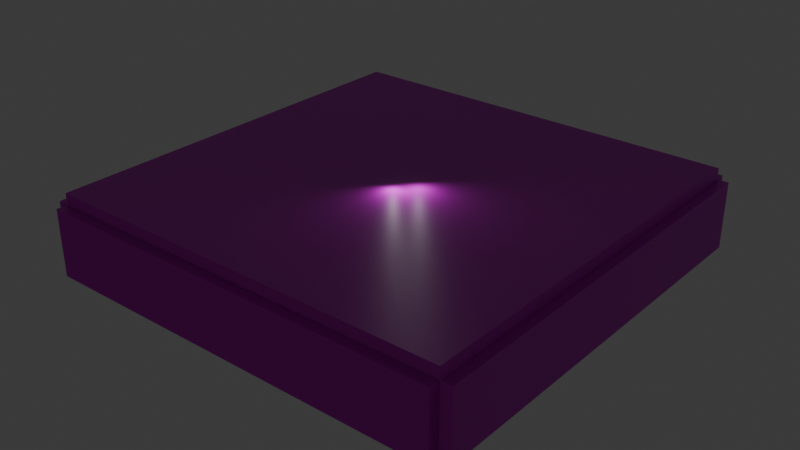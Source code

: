 # Source: nk_test.blend  (saved by Blender 4.0.36; exported with 4.5.12 LTS)
import bpy
from mathutils import Matrix  # noqa: F401  (used for matrix-valued properties, if any)

bpy.ops.wm.read_factory_settings(use_empty=True)
scene = bpy.context.scene
scene.name = 'Scene'

# ---- collections
col_collection = bpy.data.collections.new('Collection'); scene.collection.children.link(col_collection)

# ---- images (referenced by path relative to the original .blend; pixels are not part of the script)
import os
ASSET_DIR = os.environ.get("B2B_ASSET_DIR", "")  # directory of the original .blend (textures are referenced by path, not embedded)
HERE = os.path.dirname(os.path.abspath(__file__))  # packed textures are extracted next to this script under _unpacked/

def load_image(name, relpath, width, height, colorspace="sRGB"):
    """Load a texture the original file referenced (path relative to the .blend, or extracted next to this script)."""
    p = next((c for c in (os.path.join(HERE, relpath), os.path.join(ASSET_DIR, relpath)) if relpath and os.path.exists(c)), "")
    if p:
        img = bpy.data.images.load(p, check_existing=True)
        img.name = name
    else:  # same state as the original file: an image datablock whose file is absent (Cycles renders it pink)
        img = bpy.data.images.new(name, width, height)
        img.source = "FILE"
        img.filepath = "//" + (relpath or name)
    img.colorspace_settings.name = colorspace
    return img
img_normal_jpg = load_image('normal.jpg', 'normal.jpg', 1024, 1024, 'sRGB')
img_diffuse_jpg = load_image('diffuse.jpg', 'diffuse.jpg', 1024, 1024, 'sRGB')

# ---- materials (node trees are filled in below, after node groups)
mat_material_001 = bpy.data.materials.new('Material.001')
mat_material_001.use_transparent_shadow = False
mat_material = bpy.data.materials.new('Material')
mat_material.alpha_threshold = 0.0
mat_material.use_transparent_shadow = False
mat_material.roughness = 0.5
mat_material.line_color = (0.0, 0.0, 0.0, 1.0)

# ---- material node trees
mat_material_001.use_nodes = True; mat_material_001.node_tree.nodes.clear()
_N = mat_material_001.node_tree.nodes; _L = mat_material_001.node_tree.links
n0 = _N.new('ShaderNodeBsdfPrincipled'); n0.name = 'Principled BSDF'; n0.location = (10, 300)
n0.inputs[3].default_value = 1.45
n1 = _N.new('ShaderNodeOutputMaterial'); n1.name = 'Material Output'; n1.location = (300, 300)
n2 = _N.new('ShaderNodeTexImage'); n2.name = 'Image Texture.001'; n2.location = (-627, 215)
n2.image = img_normal_jpg
n3 = _N.new('ShaderNodeNormalMap'); n3.name = 'Normal Map'; n3.location = (-190, 180)
n4 = _N.new('ShaderNodeTexImage'); n4.name = 'Image Texture'; n4.location = (-281, 507)
n4.image = img_diffuse_jpg
_L.new(n0.outputs[0], n1.inputs[0])
_L.new(n3.outputs[0], n0.inputs[5])
_L.new(n2.outputs[0], n3.inputs[1])
_L.new(n4.outputs[0], n0.inputs[0])
n1.is_active_output = True
mat_material.use_nodes = True; mat_material.node_tree.nodes.clear()
_N = mat_material.node_tree.nodes; _L = mat_material.node_tree.links
n0 = _N.new('ShaderNodeOutputMaterial'); n0.name = 'Material Output'; n0.location = (300, 300)
n1 = _N.new('ShaderNodeBsdfPrincipled'); n1.name = 'Principled BSDF'; n1.location = (10, 300)
n1.inputs[0].default_value = (0.0293, 0.8011, 0.0, 1.0)
n1.inputs[3].default_value = 1.45
_L.new(n1.outputs[0], n0.inputs[0])
n0.is_active_output = True

# ---- world
world_world = bpy.data.worlds.new('World'); scene.world = world_world
world_world.use_nodes = True; world_world.node_tree.nodes.clear()
_N = world_world.node_tree.nodes; _L = world_world.node_tree.links
n0 = _N.new('ShaderNodeOutputWorld'); n0.name = 'World Output'; n0.location = (300, 300)
n1 = _N.new('ShaderNodeBackground'); n1.name = 'Background'; n1.location = (10, 300)
n1.inputs[0].default_value = (0.05088, 0.05088, 0.05088, 1.0)
_L.new(n1.outputs[0], n0.inputs[0])
n0.is_active_output = True
world_world.color = (0.05088, 0.05088, 0.05088)
world_world.use_sun_shadow = False
world_world.sun_shadow_jitter_overblur = 0.0

# ---- lights
light_point = bpy.data.lights.new('Point', 'POINT')
light_point.transmission_factor = 0.0
light_point.use_soft_falloff = False
light_point.energy = 94.6
light_point.shadow_maximum_resolution = 0.006
light_point.use_absolute_resolution = True
light_point_001 = bpy.data.lights.new('Point.001', 'POINT')
light_point_001.transmission_factor = 0.0
light_point_001.use_soft_falloff = False
light_point_001.energy = 94.6
light_point_001.shadow_maximum_resolution = 0.006
light_point_001.use_absolute_resolution = True

# ---- meshes
me_cube_001 = bpy.data.meshes.new('Cube.001')
me_cube_001.from_pydata([(-15.0, -14.0, -1.0), (-15.0, -14.0, 0.0), (-15.0, 23.0, -1.0), (-15.0, 23.0, 0.0), (22.0, -14.0, -1.0), (22.0, -14.0, 0.0), (22.0, 23.0, -1.0), (22.0, 23.0, 0.0)], [], [(0, 1, 3, 2), (2, 3, 7, 6), (6, 7, 5, 4), (4, 5, 1, 0), (2, 6, 4, 0), (7, 3, 1, 5)])
_uv = me_cube_001.uv_layers.new(name='UVMap')
_uv.uv.foreach_set('vector', [0.375, 0.0, 0.625, 0.0, 0.625, 0.25, 0.375, 0.25, 0.375, 0.25, 0.625, 0.25, 0.625, 0.5, 0.375, 0.5, 0.375, 0.5, 0.625, 0.5, 0.625, 0.75, 0.375, 0.75, 0.375, 0.75, 0.625, 0.75, 0.625, 1.0, 0.375, 1.0, 0.125, 0.5, 0.375, 0.5, 0.375, 0.75, 0.125, 0.75, 0.625, 0.5, 0.875, 0.5, 0.875, 0.75, 0.625, 0.75])
me_cube_001.materials.append(mat_material_001)
me_cube_001.update()
me_cube_002 = bpy.data.meshes.new('Cube.002')
me_cube_002.from_pydata([(-15.0, -14.0, 0.0), (-15.0, -14.0, 6.0), (-15.0, 23.0, 0.0), (-15.0, 23.0, 6.0), (-14.0, -14.0, 0.0), (-14.0, -14.0, 6.0), (-14.0, 23.0, 0.0), (-14.0, 23.0, 6.0)], [], [(0, 1, 3, 2), (2, 3, 7, 6), (6, 7, 5, 4), (4, 5, 1, 0), (2, 6, 4, 0), (7, 3, 1, 5)])
_uv = me_cube_002.uv_layers.new(name='UVMap')
_uv.uv.foreach_set('vector', [0.375, 0.0, 0.625, 0.0, 0.625, 0.25, 0.375, 0.25, 0.375, 0.25, 0.625, 0.25, 0.625, 0.5, 0.375, 0.5, 0.375, 0.5, 0.625, 0.5, 0.625, 0.75, 0.375, 0.75, 0.375, 0.75, 0.625, 0.75, 0.625, 1.0, 0.375, 1.0, 0.125, 0.5, 0.375, 0.5, 0.375, 0.75, 0.125, 0.75, 0.625, 0.5, 0.875, 0.5, 0.875, 0.75, 0.625, 0.75])
me_cube_002.materials.append(mat_material_001)
me_cube_002.update()
me_cube_003 = bpy.data.meshes.new('Cube.003')
me_cube_003.from_pydata([(10.0, -14.0, 0.0), (10.0, -14.0, 6.0), (10.0, 23.0, 0.0), (10.0, 23.0, 6.0), (11.0, -14.0, 0.0), (11.0, -14.0, 6.0), (11.0, 23.0, 0.0), (11.0, 23.0, 6.0)], [], [(0, 1, 3, 2), (2, 3, 7, 6), (6, 7, 5, 4), (4, 5, 1, 0), (2, 6, 4, 0), (7, 3, 1, 5)])
_uv = me_cube_003.uv_layers.new(name='UVMap')
_uv.uv.foreach_set('vector', [0.375, 0.0, 0.625, 0.0, 0.625, 0.25, 0.375, 0.25, 0.375, 0.25, 0.625, 0.25, 0.625, 0.5, 0.375, 0.5, 0.375, 0.5, 0.625, 0.5, 0.625, 0.75, 0.375, 0.75, 0.375, 0.75, 0.625, 0.75, 0.625, 1.0, 0.375, 1.0, 0.125, 0.5, 0.375, 0.5, 0.375, 0.75, 0.125, 0.75, 0.625, 0.5, 0.875, 0.5, 0.875, 0.75, 0.625, 0.75])
me_cube_003.materials.append(mat_material_001)
me_cube_003.update()
me_cube_004 = bpy.data.meshes.new('Cube.004')
me_cube_004.from_pydata([(-15.0, -14.0, 0.0), (-15.0, -14.0, 6.0), (-15.0, -13.0, 0.0), (-15.0, -13.0, 6.0), (22.0, -14.0, 0.0), (22.0, -14.0, 6.0), (22.0, -13.0, 0.0), (22.0, -13.0, 6.0)], [], [(0, 1, 3, 2), (2, 3, 7, 6), (6, 7, 5, 4), (4, 5, 1, 0), (2, 6, 4, 0), (7, 3, 1, 5)])
_uv = me_cube_004.uv_layers.new(name='UVMap')
_uv.uv.foreach_set('vector', [0.375, 0.0, 0.625, 0.0, 0.625, 0.25, 0.375, 0.25, 0.375, 0.25, 0.625, 0.25, 0.625, 0.5, 0.375, 0.5, 0.375, 0.5, 0.625, 0.5, 0.625, 0.75, 0.375, 0.75, 0.375, 0.75, 0.625, 0.75, 0.625, 1.0, 0.375, 1.0, 0.125, 0.5, 0.375, 0.5, 0.375, 0.75, 0.125, 0.75, 0.625, 0.5, 0.875, 0.5, 0.875, 0.75, 0.625, 0.75])
me_cube_004.materials.append(mat_material_001)
me_cube_004.update()
me_cube_005 = bpy.data.meshes.new('Cube.005')
me_cube_005.from_pydata([(-15.0, 11.0, 0.0), (-15.0, 11.0, 6.0), (-15.0, 12.0, 0.0), (-15.0, 12.0, 6.0), (22.0, 11.0, 0.0), (22.0, 11.0, 6.0), (22.0, 12.0, 0.0), (22.0, 12.0, 6.0)], [], [(0, 1, 3, 2), (2, 3, 7, 6), (6, 7, 5, 4), (4, 5, 1, 0), (2, 6, 4, 0), (7, 3, 1, 5)])
_uv = me_cube_005.uv_layers.new(name='UVMap')
_uv.uv.foreach_set('vector', [0.375, 0.0, 0.625, 0.0, 0.625, 0.25, 0.375, 0.25, 0.375, 0.25, 0.625, 0.25, 0.625, 0.5, 0.375, 0.5, 0.375, 0.5, 0.625, 0.5, 0.625, 0.75, 0.375, 0.75, 0.375, 0.75, 0.625, 0.75, 0.625, 1.0, 0.375, 1.0, 0.125, 0.5, 0.375, 0.5, 0.375, 0.75, 0.125, 0.75, 0.625, 0.5, 0.875, 0.5, 0.875, 0.75, 0.625, 0.75])
me_cube_005.materials.append(mat_material_001)
me_cube_005.update()
me_cube_006 = bpy.data.meshes.new('Cube.006')
me_cube_006.from_pydata([(-15.0, -14.0, -1.0), (-15.0, -14.0, 0.0), (-15.0, 23.0, -1.0), (-15.0, 23.0, 0.0), (22.0, -14.0, -1.0), (22.0, -14.0, 0.0), (22.0, 23.0, -1.0), (22.0, 23.0, 0.0)], [], [(0, 1, 3, 2), (2, 3, 7, 6), (6, 7, 5, 4), (4, 5, 1, 0), (2, 6, 4, 0), (7, 3, 1, 5)])
_uv = me_cube_006.uv_layers.new(name='UVMap')
_uv.uv.foreach_set('vector', [0.375, 0.0, 0.625, 0.0, 0.625, 0.25, 0.375, 0.25, 0.375, 0.25, 0.625, 0.25, 0.625, 0.5, 0.375, 0.5, 0.375, 0.5, 0.625, 0.5, 0.625, 0.75, 0.375, 0.75, 0.375, 0.75, 0.625, 0.75, 0.625, 1.0, 0.375, 1.0, 0.125, 0.5, 0.375, 0.5, 0.375, 0.75, 0.125, 0.75, 0.625, 0.5, 0.875, 0.5, 0.875, 0.75, 0.625, 0.75])
me_cube_006.materials.append(mat_material_001)
me_cube_006.update()
me_cube_007 = bpy.data.meshes.new('Cube.007')
me_cube_007.from_pydata([(-15.0, 4.0, -1.0), (-15.0, 4.0, 5.0), (-15.0, 5.0, -1.0), (-15.0, 5.0, 5.0), (-14.0, 4.0, -1.0), (-14.0, 4.0, 5.0), (-14.0, 5.0, -1.0), (-14.0, 5.0, 5.0)], [], [(0, 1, 3, 2), (2, 3, 7, 6), (6, 7, 5, 4), (4, 5, 1, 0), (2, 6, 4, 0), (7, 3, 1, 5)])
_uv = me_cube_007.uv_layers.new(name='UVMap')
_uv.uv.foreach_set('vector', [0.375, 0.0, 0.625, 0.0, 0.625, 0.25, 0.375, 0.25, 0.375, 0.25, 0.625, 0.25, 0.625, 0.5, 0.375, 0.5, 0.375, 0.5, 0.625, 0.5, 0.625, 0.75, 0.375, 0.75, 0.375, 0.75, 0.625, 0.75, 0.625, 1.0, 0.375, 1.0, 0.125, 0.5, 0.375, 0.5, 0.375, 0.75, 0.125, 0.75, 0.625, 0.5, 0.875, 0.5, 0.875, 0.75, 0.625, 0.75])
me_cube_007.materials.append(mat_material_001)
me_cube_007.update()
me_cube_011 = bpy.data.meshes.new('Cube.011')
me_cube_011.from_pydata([(-15.0, 4.0, 3.2), (-15.0, 4.0, 5.0), (-15.0, 5.0, 3.2), (-15.0, 5.0, 5.0), (-14.0, 4.0, 3.8), (-14.0, 4.0, 5.0), (-14.0, 5.0, 3.8), (-14.0, 5.0, 5.0)], [], [(0, 1, 3, 2), (2, 3, 7, 6), (6, 7, 5, 4), (4, 5, 1, 0), (2, 6, 4, 0), (7, 3, 1, 5)])
_uv = me_cube_011.uv_layers.new(name='UVMap')
_uv.uv.foreach_set('vector', [0.375, 0.0, 0.625, 0.0, 0.625, 0.25, 0.375, 0.25, 0.375, 0.25, 0.625, 0.25, 0.625, 0.5, 0.375, 0.5, 0.375, 0.5, 0.625, 0.5, 0.625, 0.75, 0.375, 0.75, 0.375, 0.75, 0.625, 0.75, 0.625, 1.0, 0.375, 1.0, 0.125, 0.5, 0.375, 0.5, 0.375, 0.75, 0.125, 0.75, 0.625, 0.5, 0.875, 0.5, 0.875, 0.75, 0.625, 0.75])
me_cube_011.materials.append(mat_material_001)
me_cube_011.update()
me_cube_012 = bpy.data.meshes.new('Cube.012')
me_cube_012.from_pydata([(-15.0, 4.0, 3.8), (-15.0, 4.0, 5.0), (-15.0, 5.0, 3.8), (-15.0, 5.0, 5.0), (-14.0, 4.0, 4.0), (-14.0, 4.0, 5.0), (-14.0, 5.0, 4.0), (-14.0, 5.0, 5.0)], [], [(0, 1, 3, 2), (2, 3, 7, 6), (6, 7, 5, 4), (4, 5, 1, 0), (2, 6, 4, 0), (7, 3, 1, 5)])
_uv = me_cube_012.uv_layers.new(name='UVMap')
_uv.uv.foreach_set('vector', [0.375, 0.0, 0.625, 0.0, 0.625, 0.25, 0.375, 0.25, 0.375, 0.25, 0.625, 0.25, 0.625, 0.5, 0.375, 0.5, 0.375, 0.5, 0.625, 0.5, 0.625, 0.75, 0.375, 0.75, 0.375, 0.75, 0.625, 0.75, 0.625, 1.0, 0.375, 1.0, 0.125, 0.5, 0.375, 0.5, 0.375, 0.75, 0.125, 0.75, 0.625, 0.5, 0.875, 0.5, 0.875, 0.75, 0.625, 0.75])
me_cube_012.materials.append(mat_material_001)
me_cube_012.update()
me_cube_013 = bpy.data.meshes.new('Cube.013')
me_cube_013.from_pydata([(-15.0, 4.0, 4.0), (-15.0, 4.0, 5.0), (-15.0, 5.0, 4.0), (-15.0, 5.0, 5.0), (-14.0, 4.0, 4.1), (-14.0, 4.0, 5.0), (-14.0, 5.0, 4.1), (-14.0, 5.0, 5.0)], [], [(0, 1, 3, 2), (2, 3, 7, 6), (6, 7, 5, 4), (4, 5, 1, 0), (2, 6, 4, 0), (7, 3, 1, 5)])
_uv = me_cube_013.uv_layers.new(name='UVMap')
_uv.uv.foreach_set('vector', [0.375, 0.0, 0.625, 0.0, 0.625, 0.25, 0.375, 0.25, 0.375, 0.25, 0.625, 0.25, 0.625, 0.5, 0.375, 0.5, 0.375, 0.5, 0.625, 0.5, 0.625, 0.75, 0.375, 0.75, 0.375, 0.75, 0.625, 0.75, 0.625, 1.0, 0.375, 1.0, 0.125, 0.5, 0.375, 0.5, 0.375, 0.75, 0.125, 0.75, 0.625, 0.5, 0.875, 0.5, 0.875, 0.75, 0.625, 0.75])
me_cube_013.materials.append(mat_material_001)
me_cube_013.update()
me_cube_014 = bpy.data.meshes.new('Cube.014')
me_cube_014.from_pydata([(-15.0, 4.0, 4.1), (-15.0, 4.0, 5.0), (-15.0, 5.0, 4.1), (-15.0, 5.0, 5.0), (-14.0, 4.0, 4.0), (-14.0, 4.0, 5.0), (-14.0, 5.0, 4.0), (-14.0, 5.0, 5.0)], [], [(0, 1, 3, 2), (2, 3, 7, 6), (6, 7, 5, 4), (4, 5, 1, 0), (2, 6, 4, 0), (7, 3, 1, 5)])
_uv = me_cube_014.uv_layers.new(name='UVMap')
_uv.uv.foreach_set('vector', [0.375, 0.0, 0.625, 0.0, 0.625, 0.25, 0.375, 0.25, 0.375, 0.25, 0.625, 0.25, 0.625, 0.5, 0.375, 0.5, 0.375, 0.5, 0.625, 0.5, 0.625, 0.75, 0.375, 0.75, 0.375, 0.75, 0.625, 0.75, 0.625, 1.0, 0.375, 1.0, 0.125, 0.5, 0.375, 0.5, 0.375, 0.75, 0.125, 0.75, 0.625, 0.5, 0.875, 0.5, 0.875, 0.75, 0.625, 0.75])
me_cube_014.materials.append(mat_material_001)
me_cube_014.update()
me_cube_015 = bpy.data.meshes.new('Cube.015')
me_cube_015.from_pydata([(-15.0, 4.0, 4.0), (-15.0, 4.0, 5.0), (-15.0, 5.0, 4.0), (-15.0, 5.0, 5.0), (-14.0, 4.0, 3.8), (-14.0, 4.0, 5.0), (-14.0, 5.0, 3.8), (-14.0, 5.0, 5.0)], [], [(0, 1, 3, 2), (2, 3, 7, 6), (6, 7, 5, 4), (4, 5, 1, 0), (2, 6, 4, 0), (7, 3, 1, 5)])
_uv = me_cube_015.uv_layers.new(name='UVMap')
_uv.uv.foreach_set('vector', [0.375, 0.0, 0.625, 0.0, 0.625, 0.25, 0.375, 0.25, 0.375, 0.25, 0.625, 0.25, 0.625, 0.5, 0.375, 0.5, 0.375, 0.5, 0.625, 0.5, 0.625, 0.75, 0.375, 0.75, 0.375, 0.75, 0.625, 0.75, 0.625, 1.0, 0.375, 1.0, 0.125, 0.5, 0.375, 0.5, 0.375, 0.75, 0.125, 0.75, 0.625, 0.5, 0.875, 0.5, 0.875, 0.75, 0.625, 0.75])
me_cube_015.materials.append(mat_material_001)
me_cube_015.update()
me_cube_016 = bpy.data.meshes.new('Cube.016')
me_cube_016.from_pydata([(-15.0, 4.0, 3.8), (-15.0, 4.0, 5.0), (-15.0, 5.0, 3.8), (-15.0, 5.0, 5.0), (-14.0, 4.0, 3.2), (-14.0, 4.0, 5.0), (-14.0, 5.0, 3.2), (-14.0, 5.0, 5.0)], [], [(0, 1, 3, 2), (2, 3, 7, 6), (6, 7, 5, 4), (4, 5, 1, 0), (2, 6, 4, 0), (7, 3, 1, 5)])
_uv = me_cube_016.uv_layers.new(name='UVMap')
_uv.uv.foreach_set('vector', [0.375, 0.0, 0.625, 0.0, 0.625, 0.25, 0.375, 0.25, 0.375, 0.25, 0.625, 0.25, 0.625, 0.5, 0.375, 0.5, 0.375, 0.5, 0.625, 0.5, 0.625, 0.75, 0.375, 0.75, 0.375, 0.75, 0.625, 0.75, 0.625, 1.0, 0.375, 1.0, 0.125, 0.5, 0.375, 0.5, 0.375, 0.75, 0.125, 0.75, 0.625, 0.5, 0.875, 0.5, 0.875, 0.75, 0.625, 0.75])
me_cube_016.materials.append(mat_material_001)
me_cube_016.update()
me_cube_017 = bpy.data.meshes.new('Cube.017')
me_cube_017.from_pydata([(-14.0, 4.0, -1.0), (-14.0, 4.0, 5.0), (-14.0, 5.0, -1.0), (-14.0, 5.0, 5.0), (-13.0, 4.0, -1.0), (-13.0, 4.0, 5.0), (-13.0, 5.0, -1.0), (-13.0, 5.0, 5.0)], [], [(0, 1, 3, 2), (2, 3, 7, 6), (6, 7, 5, 4), (4, 5, 1, 0), (2, 6, 4, 0), (7, 3, 1, 5)])
_uv = me_cube_017.uv_layers.new(name='UVMap')
_uv.uv.foreach_set('vector', [0.375, 0.0, 0.625, 0.0, 0.625, 0.25, 0.375, 0.25, 0.375, 0.25, 0.625, 0.25, 0.625, 0.5, 0.375, 0.5, 0.375, 0.5, 0.625, 0.5, 0.625, 0.75, 0.375, 0.75, 0.375, 0.75, 0.625, 0.75, 0.625, 1.0, 0.375, 1.0, 0.125, 0.5, 0.375, 0.5, 0.375, 0.75, 0.125, 0.75, 0.625, 0.5, 0.875, 0.5, 0.875, 0.75, 0.625, 0.75])
me_cube_017.materials.append(mat_material_001)
me_cube_017.update()
me_cube_089 = bpy.data.meshes.new('Cube.089')
me_cube_089.from_pydata([(-15.0, 4.0, 2.0), (-15.0, 4.0, 5.0), (-15.0, 5.0, 2.0), (-15.0, 5.0, 5.0), (-14.0, 4.0, 3.2), (-14.0, 4.0, 5.0), (-14.0, 5.0, 3.2), (-14.0, 5.0, 5.0)], [], [(0, 1, 3, 2), (2, 3, 7, 6), (6, 7, 5, 4), (4, 5, 1, 0), (2, 6, 4, 0), (7, 3, 1, 5)])
_uv = me_cube_089.uv_layers.new(name='UVMap')
_uv.uv.foreach_set('vector', [0.375, 0.0, 0.625, 0.0, 0.625, 0.25, 0.375, 0.25, 0.375, 0.25, 0.625, 0.25, 0.625, 0.5, 0.375, 0.5, 0.375, 0.5, 0.625, 0.5, 0.625, 0.75, 0.375, 0.75, 0.375, 0.75, 0.625, 0.75, 0.625, 1.0, 0.375, 1.0, 0.125, 0.5, 0.375, 0.5, 0.375, 0.75, 0.125, 0.75, 0.625, 0.5, 0.875, 0.5, 0.875, 0.75, 0.625, 0.75])
me_cube_089.materials.append(mat_material_001)
me_cube_089.update()
me_cube_090 = bpy.data.meshes.new('Cube.090')
me_cube_090.from_pydata([(-14.0, 4.0, 3.2), (-14.0, 4.0, 5.0), (-14.0, 5.0, 3.2), (-14.0, 5.0, 5.0), (-13.0, 4.0, 2.0), (-13.0, 4.0, 5.0), (-13.0, 5.0, 2.0), (-13.0, 5.0, 5.0)], [], [(0, 1, 3, 2), (2, 3, 7, 6), (6, 7, 5, 4), (4, 5, 1, 0), (2, 6, 4, 0), (7, 3, 1, 5)])
_uv = me_cube_090.uv_layers.new(name='UVMap')
_uv.uv.foreach_set('vector', [0.375, 0.0, 0.625, 0.0, 0.625, 0.25, 0.375, 0.25, 0.375, 0.25, 0.625, 0.25, 0.625, 0.5, 0.375, 0.5, 0.375, 0.5, 0.625, 0.5, 0.625, 0.75, 0.375, 0.75, 0.375, 0.75, 0.625, 0.75, 0.625, 1.0, 0.375, 1.0, 0.125, 0.5, 0.375, 0.5, 0.375, 0.75, 0.125, 0.75, 0.625, 0.5, 0.875, 0.5, 0.875, 0.75, 0.625, 0.75])
me_cube_090.materials.append(mat_material_001)
me_cube_090.update()
me_cube_091 = bpy.data.meshes.new('Cube.091')
me_cube_091.from_pydata([(-15.0, 4.0, 3.2), (-15.0, 4.0, 5.0), (-15.0, 5.0, 3.2), (-15.0, 5.0, 5.0), (-14.0, 4.0, 3.8), (-14.0, 4.0, 5.0), (-14.0, 5.0, 3.8), (-14.0, 5.0, 5.0)], [], [(0, 1, 3, 2), (2, 3, 7, 6), (6, 7, 5, 4), (4, 5, 1, 0), (2, 6, 4, 0), (7, 3, 1, 5)])
_uv = me_cube_091.uv_layers.new(name='UVMap')
_uv.uv.foreach_set('vector', [0.375, 0.0, 0.625, 0.0, 0.625, 0.25, 0.375, 0.25, 0.375, 0.25, 0.625, 0.25, 0.625, 0.5, 0.375, 0.5, 0.375, 0.5, 0.625, 0.5, 0.625, 0.75, 0.375, 0.75, 0.375, 0.75, 0.625, 0.75, 0.625, 1.0, 0.375, 1.0, 0.125, 0.5, 0.375, 0.5, 0.375, 0.75, 0.125, 0.75, 0.625, 0.5, 0.875, 0.5, 0.875, 0.75, 0.625, 0.75])
me_cube_091.materials.append(mat_material_001)
me_cube_091.update()
me_cube_092 = bpy.data.meshes.new('Cube.092')
me_cube_092.from_pydata([(-15.0, 4.0, 3.8), (-15.0, 4.0, 5.0), (-15.0, 5.0, 3.8), (-15.0, 5.0, 5.0), (-14.0, 4.0, 4.0), (-14.0, 4.0, 5.0), (-14.0, 5.0, 4.0), (-14.0, 5.0, 5.0)], [], [(0, 1, 3, 2), (2, 3, 7, 6), (6, 7, 5, 4), (4, 5, 1, 0), (2, 6, 4, 0), (7, 3, 1, 5)])
_uv = me_cube_092.uv_layers.new(name='UVMap')
_uv.uv.foreach_set('vector', [0.375, 0.0, 0.625, 0.0, 0.625, 0.25, 0.375, 0.25, 0.375, 0.25, 0.625, 0.25, 0.625, 0.5, 0.375, 0.5, 0.375, 0.5, 0.625, 0.5, 0.625, 0.75, 0.375, 0.75, 0.375, 0.75, 0.625, 0.75, 0.625, 1.0, 0.375, 1.0, 0.125, 0.5, 0.375, 0.5, 0.375, 0.75, 0.125, 0.75, 0.625, 0.5, 0.875, 0.5, 0.875, 0.75, 0.625, 0.75])
me_cube_092.materials.append(mat_material_001)
me_cube_092.update()
me_cube_093 = bpy.data.meshes.new('Cube.093')
me_cube_093.from_pydata([(-15.0, 4.0, 4.0), (-15.0, 4.0, 5.0), (-15.0, 5.0, 4.0), (-15.0, 5.0, 5.0), (-14.0, 4.0, 4.1), (-14.0, 4.0, 5.0), (-14.0, 5.0, 4.1), (-14.0, 5.0, 5.0)], [], [(0, 1, 3, 2), (2, 3, 7, 6), (6, 7, 5, 4), (4, 5, 1, 0), (2, 6, 4, 0), (7, 3, 1, 5)])
_uv = me_cube_093.uv_layers.new(name='UVMap')
_uv.uv.foreach_set('vector', [0.375, 0.0, 0.625, 0.0, 0.625, 0.25, 0.375, 0.25, 0.375, 0.25, 0.625, 0.25, 0.625, 0.5, 0.375, 0.5, 0.375, 0.5, 0.625, 0.5, 0.625, 0.75, 0.375, 0.75, 0.375, 0.75, 0.625, 0.75, 0.625, 1.0, 0.375, 1.0, 0.125, 0.5, 0.375, 0.5, 0.375, 0.75, 0.125, 0.75, 0.625, 0.5, 0.875, 0.5, 0.875, 0.75, 0.625, 0.75])
me_cube_093.materials.append(mat_material_001)
me_cube_093.update()
me_cube_094 = bpy.data.meshes.new('Cube.094')
me_cube_094.from_pydata([(-15.0, 4.0, 4.1), (-15.0, 4.0, 5.0), (-15.0, 5.0, 4.1), (-15.0, 5.0, 5.0), (-14.0, 4.0, 4.0), (-14.0, 4.0, 5.0), (-14.0, 5.0, 4.0), (-14.0, 5.0, 5.0)], [], [(0, 1, 3, 2), (2, 3, 7, 6), (6, 7, 5, 4), (4, 5, 1, 0), (2, 6, 4, 0), (7, 3, 1, 5)])
_uv = me_cube_094.uv_layers.new(name='UVMap')
_uv.uv.foreach_set('vector', [0.375, 0.0, 0.625, 0.0, 0.625, 0.25, 0.375, 0.25, 0.375, 0.25, 0.625, 0.25, 0.625, 0.5, 0.375, 0.5, 0.375, 0.5, 0.625, 0.5, 0.625, 0.75, 0.375, 0.75, 0.375, 0.75, 0.625, 0.75, 0.625, 1.0, 0.375, 1.0, 0.125, 0.5, 0.375, 0.5, 0.375, 0.75, 0.125, 0.75, 0.625, 0.5, 0.875, 0.5, 0.875, 0.75, 0.625, 0.75])
me_cube_094.materials.append(mat_material_001)
me_cube_094.update()
me_cube_095 = bpy.data.meshes.new('Cube.095')
me_cube_095.from_pydata([(-15.0, 4.0, 4.0), (-15.0, 4.0, 5.0), (-15.0, 5.0, 4.0), (-15.0, 5.0, 5.0), (-14.0, 4.0, 3.8), (-14.0, 4.0, 5.0), (-14.0, 5.0, 3.8), (-14.0, 5.0, 5.0)], [], [(0, 1, 3, 2), (2, 3, 7, 6), (6, 7, 5, 4), (4, 5, 1, 0), (2, 6, 4, 0), (7, 3, 1, 5)])
_uv = me_cube_095.uv_layers.new(name='UVMap')
_uv.uv.foreach_set('vector', [0.375, 0.0, 0.625, 0.0, 0.625, 0.25, 0.375, 0.25, 0.375, 0.25, 0.625, 0.25, 0.625, 0.5, 0.375, 0.5, 0.375, 0.5, 0.625, 0.5, 0.625, 0.75, 0.375, 0.75, 0.375, 0.75, 0.625, 0.75, 0.625, 1.0, 0.375, 1.0, 0.125, 0.5, 0.375, 0.5, 0.375, 0.75, 0.125, 0.75, 0.625, 0.5, 0.875, 0.5, 0.875, 0.75, 0.625, 0.75])
me_cube_095.materials.append(mat_material_001)
me_cube_095.update()
me_cube_096 = bpy.data.meshes.new('Cube.096')
me_cube_096.from_pydata([(-15.0, 4.0, 3.8), (-15.0, 4.0, 5.0), (-15.0, 5.0, 3.8), (-15.0, 5.0, 5.0), (-14.0, 4.0, 3.2), (-14.0, 4.0, 5.0), (-14.0, 5.0, 3.2), (-14.0, 5.0, 5.0)], [], [(0, 1, 3, 2), (2, 3, 7, 6), (6, 7, 5, 4), (4, 5, 1, 0), (2, 6, 4, 0), (7, 3, 1, 5)])
_uv = me_cube_096.uv_layers.new(name='UVMap')
_uv.uv.foreach_set('vector', [0.375, 0.0, 0.625, 0.0, 0.625, 0.25, 0.375, 0.25, 0.375, 0.25, 0.625, 0.25, 0.625, 0.5, 0.375, 0.5, 0.375, 0.5, 0.625, 0.5, 0.625, 0.75, 0.375, 0.75, 0.375, 0.75, 0.625, 0.75, 0.625, 1.0, 0.375, 1.0, 0.125, 0.5, 0.375, 0.5, 0.375, 0.75, 0.125, 0.75, 0.625, 0.5, 0.875, 0.5, 0.875, 0.75, 0.625, 0.75])
me_cube_096.materials.append(mat_material_001)
me_cube_096.update()
me_cube_097 = bpy.data.meshes.new('Cube.097')
me_cube_097.from_pydata([(-14.0, 4.0, -1.0), (-14.0, 4.0, 5.0), (-14.0, 5.0, -1.0), (-14.0, 5.0, 5.0), (-13.0, 4.0, -1.0), (-13.0, 4.0, 5.0), (-13.0, 5.0, -1.0), (-13.0, 5.0, 5.0)], [], [(0, 1, 3, 2), (2, 3, 7, 6), (6, 7, 5, 4), (4, 5, 1, 0), (2, 6, 4, 0), (7, 3, 1, 5)])
_uv = me_cube_097.uv_layers.new(name='UVMap')
_uv.uv.foreach_set('vector', [0.375, 0.0, 0.625, 0.0, 0.625, 0.25, 0.375, 0.25, 0.375, 0.25, 0.625, 0.25, 0.625, 0.5, 0.375, 0.5, 0.375, 0.5, 0.625, 0.5, 0.625, 0.75, 0.375, 0.75, 0.375, 0.75, 0.625, 0.75, 0.625, 1.0, 0.375, 1.0, 0.125, 0.5, 0.375, 0.5, 0.375, 0.75, 0.125, 0.75, 0.625, 0.5, 0.875, 0.5, 0.875, 0.75, 0.625, 0.75])
me_cube_097.materials.append(mat_material_001)
me_cube_097.update()
me_cube_098 = bpy.data.meshes.new('Cube.098')
me_cube_098.from_pydata([(-15.0, 4.0, 2.0), (-15.0, 4.0, 5.0), (-15.0, 5.0, 2.0), (-15.0, 5.0, 5.0), (-14.0, 4.0, 3.2), (-14.0, 4.0, 5.0), (-14.0, 5.0, 3.2), (-14.0, 5.0, 5.0)], [], [(0, 1, 3, 2), (2, 3, 7, 6), (6, 7, 5, 4), (4, 5, 1, 0), (2, 6, 4, 0), (7, 3, 1, 5)])
_uv = me_cube_098.uv_layers.new(name='UVMap')
_uv.uv.foreach_set('vector', [0.375, 0.0, 0.625, 0.0, 0.625, 0.25, 0.375, 0.25, 0.375, 0.25, 0.625, 0.25, 0.625, 0.5, 0.375, 0.5, 0.375, 0.5, 0.625, 0.5, 0.625, 0.75, 0.375, 0.75, 0.375, 0.75, 0.625, 0.75, 0.625, 1.0, 0.375, 1.0, 0.125, 0.5, 0.375, 0.5, 0.375, 0.75, 0.125, 0.75, 0.625, 0.5, 0.875, 0.5, 0.875, 0.75, 0.625, 0.75])
me_cube_098.materials.append(mat_material_001)
me_cube_098.update()
me_cube_099 = bpy.data.meshes.new('Cube.099')
me_cube_099.from_pydata([(-14.0, 4.0, 3.2), (-14.0, 4.0, 5.0), (-14.0, 5.0, 3.2), (-14.0, 5.0, 5.0), (-13.0, 4.0, 2.0), (-13.0, 4.0, 5.0), (-13.0, 5.0, 2.0), (-13.0, 5.0, 5.0)], [], [(0, 1, 3, 2), (2, 3, 7, 6), (6, 7, 5, 4), (4, 5, 1, 0), (2, 6, 4, 0), (7, 3, 1, 5)])
_uv = me_cube_099.uv_layers.new(name='UVMap')
_uv.uv.foreach_set('vector', [0.375, 0.0, 0.625, 0.0, 0.625, 0.25, 0.375, 0.25, 0.375, 0.25, 0.625, 0.25, 0.625, 0.5, 0.375, 0.5, 0.375, 0.5, 0.625, 0.5, 0.625, 0.75, 0.375, 0.75, 0.375, 0.75, 0.625, 0.75, 0.625, 1.0, 0.375, 1.0, 0.125, 0.5, 0.375, 0.5, 0.375, 0.75, 0.125, 0.75, 0.625, 0.5, 0.875, 0.5, 0.875, 0.75, 0.625, 0.75])
me_cube_099.materials.append(mat_material_001)
me_cube_099.update()
me_cube_100 = bpy.data.meshes.new('Cube.100')
me_cube_100.from_pydata([(-15.0, 4.0, 3.2), (-15.0, 4.0, 5.0), (-15.0, 5.0, 3.2), (-15.0, 5.0, 5.0), (-14.0, 4.0, 3.8), (-14.0, 4.0, 5.0), (-14.0, 5.0, 3.8), (-14.0, 5.0, 5.0)], [], [(0, 1, 3, 2), (2, 3, 7, 6), (6, 7, 5, 4), (4, 5, 1, 0), (2, 6, 4, 0), (7, 3, 1, 5)])
_uv = me_cube_100.uv_layers.new(name='UVMap')
_uv.uv.foreach_set('vector', [0.375, 0.0, 0.625, 0.0, 0.625, 0.25, 0.375, 0.25, 0.375, 0.25, 0.625, 0.25, 0.625, 0.5, 0.375, 0.5, 0.375, 0.5, 0.625, 0.5, 0.625, 0.75, 0.375, 0.75, 0.375, 0.75, 0.625, 0.75, 0.625, 1.0, 0.375, 1.0, 0.125, 0.5, 0.375, 0.5, 0.375, 0.75, 0.125, 0.75, 0.625, 0.5, 0.875, 0.5, 0.875, 0.75, 0.625, 0.75])
me_cube_100.materials.append(mat_material_001)
me_cube_100.update()
me_cube_101 = bpy.data.meshes.new('Cube.101')
me_cube_101.from_pydata([(-15.0, 4.0, 3.8), (-15.0, 4.0, 5.0), (-15.0, 5.0, 3.8), (-15.0, 5.0, 5.0), (-14.0, 4.0, 4.0), (-14.0, 4.0, 5.0), (-14.0, 5.0, 4.0), (-14.0, 5.0, 5.0)], [], [(0, 1, 3, 2), (2, 3, 7, 6), (6, 7, 5, 4), (4, 5, 1, 0), (2, 6, 4, 0), (7, 3, 1, 5)])
_uv = me_cube_101.uv_layers.new(name='UVMap')
_uv.uv.foreach_set('vector', [0.375, 0.0, 0.625, 0.0, 0.625, 0.25, 0.375, 0.25, 0.375, 0.25, 0.625, 0.25, 0.625, 0.5, 0.375, 0.5, 0.375, 0.5, 0.625, 0.5, 0.625, 0.75, 0.375, 0.75, 0.375, 0.75, 0.625, 0.75, 0.625, 1.0, 0.375, 1.0, 0.125, 0.5, 0.375, 0.5, 0.375, 0.75, 0.125, 0.75, 0.625, 0.5, 0.875, 0.5, 0.875, 0.75, 0.625, 0.75])
me_cube_101.materials.append(mat_material_001)
me_cube_101.update()
me_cube_102 = bpy.data.meshes.new('Cube.102')
me_cube_102.from_pydata([(-15.0, 4.0, 4.0), (-15.0, 4.0, 5.0), (-15.0, 5.0, 4.0), (-15.0, 5.0, 5.0), (-14.0, 4.0, 4.1), (-14.0, 4.0, 5.0), (-14.0, 5.0, 4.1), (-14.0, 5.0, 5.0)], [], [(0, 1, 3, 2), (2, 3, 7, 6), (6, 7, 5, 4), (4, 5, 1, 0), (2, 6, 4, 0), (7, 3, 1, 5)])
_uv = me_cube_102.uv_layers.new(name='UVMap')
_uv.uv.foreach_set('vector', [0.375, 0.0, 0.625, 0.0, 0.625, 0.25, 0.375, 0.25, 0.375, 0.25, 0.625, 0.25, 0.625, 0.5, 0.375, 0.5, 0.375, 0.5, 0.625, 0.5, 0.625, 0.75, 0.375, 0.75, 0.375, 0.75, 0.625, 0.75, 0.625, 1.0, 0.375, 1.0, 0.125, 0.5, 0.375, 0.5, 0.375, 0.75, 0.125, 0.75, 0.625, 0.5, 0.875, 0.5, 0.875, 0.75, 0.625, 0.75])
me_cube_102.materials.append(mat_material_001)
me_cube_102.update()
me_cube_103 = bpy.data.meshes.new('Cube.103')
me_cube_103.from_pydata([(-15.0, 4.0, 4.1), (-15.0, 4.0, 5.0), (-15.0, 5.0, 4.1), (-15.0, 5.0, 5.0), (-14.0, 4.0, 4.0), (-14.0, 4.0, 5.0), (-14.0, 5.0, 4.0), (-14.0, 5.0, 5.0)], [], [(0, 1, 3, 2), (2, 3, 7, 6), (6, 7, 5, 4), (4, 5, 1, 0), (2, 6, 4, 0), (7, 3, 1, 5)])
_uv = me_cube_103.uv_layers.new(name='UVMap')
_uv.uv.foreach_set('vector', [0.375, 0.0, 0.625, 0.0, 0.625, 0.25, 0.375, 0.25, 0.375, 0.25, 0.625, 0.25, 0.625, 0.5, 0.375, 0.5, 0.375, 0.5, 0.625, 0.5, 0.625, 0.75, 0.375, 0.75, 0.375, 0.75, 0.625, 0.75, 0.625, 1.0, 0.375, 1.0, 0.125, 0.5, 0.375, 0.5, 0.375, 0.75, 0.125, 0.75, 0.625, 0.5, 0.875, 0.5, 0.875, 0.75, 0.625, 0.75])
me_cube_103.materials.append(mat_material_001)
me_cube_103.update()
me_cube_104 = bpy.data.meshes.new('Cube.104')
me_cube_104.from_pydata([(-15.0, 4.0, 4.0), (-15.0, 4.0, 5.0), (-15.0, 5.0, 4.0), (-15.0, 5.0, 5.0), (-14.0, 4.0, 3.8), (-14.0, 4.0, 5.0), (-14.0, 5.0, 3.8), (-14.0, 5.0, 5.0)], [], [(0, 1, 3, 2), (2, 3, 7, 6), (6, 7, 5, 4), (4, 5, 1, 0), (2, 6, 4, 0), (7, 3, 1, 5)])
_uv = me_cube_104.uv_layers.new(name='UVMap')
_uv.uv.foreach_set('vector', [0.375, 0.0, 0.625, 0.0, 0.625, 0.25, 0.375, 0.25, 0.375, 0.25, 0.625, 0.25, 0.625, 0.5, 0.375, 0.5, 0.375, 0.5, 0.625, 0.5, 0.625, 0.75, 0.375, 0.75, 0.375, 0.75, 0.625, 0.75, 0.625, 1.0, 0.375, 1.0, 0.125, 0.5, 0.375, 0.5, 0.375, 0.75, 0.125, 0.75, 0.625, 0.5, 0.875, 0.5, 0.875, 0.75, 0.625, 0.75])
me_cube_104.materials.append(mat_material_001)
me_cube_104.update()
me_cube_105 = bpy.data.meshes.new('Cube.105')
me_cube_105.from_pydata([(-15.0, 4.0, 3.8), (-15.0, 4.0, 5.0), (-15.0, 5.0, 3.8), (-15.0, 5.0, 5.0), (-14.0, 4.0, 3.2), (-14.0, 4.0, 5.0), (-14.0, 5.0, 3.2), (-14.0, 5.0, 5.0)], [], [(0, 1, 3, 2), (2, 3, 7, 6), (6, 7, 5, 4), (4, 5, 1, 0), (2, 6, 4, 0), (7, 3, 1, 5)])
_uv = me_cube_105.uv_layers.new(name='UVMap')
_uv.uv.foreach_set('vector', [0.375, 0.0, 0.625, 0.0, 0.625, 0.25, 0.375, 0.25, 0.375, 0.25, 0.625, 0.25, 0.625, 0.5, 0.375, 0.5, 0.375, 0.5, 0.625, 0.5, 0.625, 0.75, 0.375, 0.75, 0.375, 0.75, 0.625, 0.75, 0.625, 1.0, 0.375, 1.0, 0.125, 0.5, 0.375, 0.5, 0.375, 0.75, 0.125, 0.75, 0.625, 0.5, 0.875, 0.5, 0.875, 0.75, 0.625, 0.75])
me_cube_105.materials.append(mat_material_001)
me_cube_105.update()
me_cube_106 = bpy.data.meshes.new('Cube.106')
me_cube_106.from_pydata([(-14.0, 4.0, -1.0), (-14.0, 4.0, 5.0), (-14.0, 5.0, -1.0), (-14.0, 5.0, 5.0), (-13.0, 4.0, -1.0), (-13.0, 4.0, 5.0), (-13.0, 5.0, -1.0), (-13.0, 5.0, 5.0)], [], [(0, 1, 3, 2), (2, 3, 7, 6), (6, 7, 5, 4), (4, 5, 1, 0), (2, 6, 4, 0), (7, 3, 1, 5)])
_uv = me_cube_106.uv_layers.new(name='UVMap')
_uv.uv.foreach_set('vector', [0.375, 0.0, 0.625, 0.0, 0.625, 0.25, 0.375, 0.25, 0.375, 0.25, 0.625, 0.25, 0.625, 0.5, 0.375, 0.5, 0.375, 0.5, 0.625, 0.5, 0.625, 0.75, 0.375, 0.75, 0.375, 0.75, 0.625, 0.75, 0.625, 1.0, 0.375, 1.0, 0.125, 0.5, 0.375, 0.5, 0.375, 0.75, 0.125, 0.75, 0.625, 0.5, 0.875, 0.5, 0.875, 0.75, 0.625, 0.75])
me_cube_106.materials.append(mat_material_001)
me_cube_106.update()
me_cube_107 = bpy.data.meshes.new('Cube.107')
me_cube_107.from_pydata([(-15.0, 4.0, 2.0), (-15.0, 4.0, 5.0), (-15.0, 5.0, 2.0), (-15.0, 5.0, 5.0), (-14.0, 4.0, 3.2), (-14.0, 4.0, 5.0), (-14.0, 5.0, 3.2), (-14.0, 5.0, 5.0)], [], [(0, 1, 3, 2), (2, 3, 7, 6), (6, 7, 5, 4), (4, 5, 1, 0), (2, 6, 4, 0), (7, 3, 1, 5)])
_uv = me_cube_107.uv_layers.new(name='UVMap')
_uv.uv.foreach_set('vector', [0.375, 0.0, 0.625, 0.0, 0.625, 0.25, 0.375, 0.25, 0.375, 0.25, 0.625, 0.25, 0.625, 0.5, 0.375, 0.5, 0.375, 0.5, 0.625, 0.5, 0.625, 0.75, 0.375, 0.75, 0.375, 0.75, 0.625, 0.75, 0.625, 1.0, 0.375, 1.0, 0.125, 0.5, 0.375, 0.5, 0.375, 0.75, 0.125, 0.75, 0.625, 0.5, 0.875, 0.5, 0.875, 0.75, 0.625, 0.75])
me_cube_107.materials.append(mat_material_001)
me_cube_107.update()
me_cube_108 = bpy.data.meshes.new('Cube.108')
me_cube_108.from_pydata([(-14.0, 4.0, 3.2), (-14.0, 4.0, 5.0), (-14.0, 5.0, 3.2), (-14.0, 5.0, 5.0), (-13.0, 4.0, 2.0), (-13.0, 4.0, 5.0), (-13.0, 5.0, 2.0), (-13.0, 5.0, 5.0)], [], [(0, 1, 3, 2), (2, 3, 7, 6), (6, 7, 5, 4), (4, 5, 1, 0), (2, 6, 4, 0), (7, 3, 1, 5)])
_uv = me_cube_108.uv_layers.new(name='UVMap')
_uv.uv.foreach_set('vector', [0.375, 0.0, 0.625, 0.0, 0.625, 0.25, 0.375, 0.25, 0.375, 0.25, 0.625, 0.25, 0.625, 0.5, 0.375, 0.5, 0.375, 0.5, 0.625, 0.5, 0.625, 0.75, 0.375, 0.75, 0.375, 0.75, 0.625, 0.75, 0.625, 1.0, 0.375, 1.0, 0.125, 0.5, 0.375, 0.5, 0.375, 0.75, 0.125, 0.75, 0.625, 0.5, 0.875, 0.5, 0.875, 0.75, 0.625, 0.75])
me_cube_108.materials.append(mat_material_001)
me_cube_108.update()
me_cube_109 = bpy.data.meshes.new('Cube.109')
me_cube_109.from_pydata([(-15.0, 4.0, 3.2), (-15.0, 4.0, 5.0), (-15.0, 5.0, 3.2), (-15.0, 5.0, 5.0), (-14.0, 4.0, 3.8), (-14.0, 4.0, 5.0), (-14.0, 5.0, 3.8), (-14.0, 5.0, 5.0)], [], [(0, 1, 3, 2), (2, 3, 7, 6), (6, 7, 5, 4), (4, 5, 1, 0), (2, 6, 4, 0), (7, 3, 1, 5)])
_uv = me_cube_109.uv_layers.new(name='UVMap')
_uv.uv.foreach_set('vector', [0.375, 0.0, 0.625, 0.0, 0.625, 0.25, 0.375, 0.25, 0.375, 0.25, 0.625, 0.25, 0.625, 0.5, 0.375, 0.5, 0.375, 0.5, 0.625, 0.5, 0.625, 0.75, 0.375, 0.75, 0.375, 0.75, 0.625, 0.75, 0.625, 1.0, 0.375, 1.0, 0.125, 0.5, 0.375, 0.5, 0.375, 0.75, 0.125, 0.75, 0.625, 0.5, 0.875, 0.5, 0.875, 0.75, 0.625, 0.75])
me_cube_109.materials.append(mat_material_001)
me_cube_109.update()
me_cube_110 = bpy.data.meshes.new('Cube.110')
me_cube_110.from_pydata([(-15.0, 4.0, 3.8), (-15.0, 4.0, 5.0), (-15.0, 5.0, 3.8), (-15.0, 5.0, 5.0), (-14.0, 4.0, 4.0), (-14.0, 4.0, 5.0), (-14.0, 5.0, 4.0), (-14.0, 5.0, 5.0)], [], [(0, 1, 3, 2), (2, 3, 7, 6), (6, 7, 5, 4), (4, 5, 1, 0), (2, 6, 4, 0), (7, 3, 1, 5)])
_uv = me_cube_110.uv_layers.new(name='UVMap')
_uv.uv.foreach_set('vector', [0.375, 0.0, 0.625, 0.0, 0.625, 0.25, 0.375, 0.25, 0.375, 0.25, 0.625, 0.25, 0.625, 0.5, 0.375, 0.5, 0.375, 0.5, 0.625, 0.5, 0.625, 0.75, 0.375, 0.75, 0.375, 0.75, 0.625, 0.75, 0.625, 1.0, 0.375, 1.0, 0.125, 0.5, 0.375, 0.5, 0.375, 0.75, 0.125, 0.75, 0.625, 0.5, 0.875, 0.5, 0.875, 0.75, 0.625, 0.75])
me_cube_110.materials.append(mat_material_001)
me_cube_110.update()
me_cube_111 = bpy.data.meshes.new('Cube.111')
me_cube_111.from_pydata([(-15.0, 4.0, 4.0), (-15.0, 4.0, 5.0), (-15.0, 5.0, 4.0), (-15.0, 5.0, 5.0), (-14.0, 4.0, 4.1), (-14.0, 4.0, 5.0), (-14.0, 5.0, 4.1), (-14.0, 5.0, 5.0)], [], [(0, 1, 3, 2), (2, 3, 7, 6), (6, 7, 5, 4), (4, 5, 1, 0), (2, 6, 4, 0), (7, 3, 1, 5)])
_uv = me_cube_111.uv_layers.new(name='UVMap')
_uv.uv.foreach_set('vector', [0.375, 0.0, 0.625, 0.0, 0.625, 0.25, 0.375, 0.25, 0.375, 0.25, 0.625, 0.25, 0.625, 0.5, 0.375, 0.5, 0.375, 0.5, 0.625, 0.5, 0.625, 0.75, 0.375, 0.75, 0.375, 0.75, 0.625, 0.75, 0.625, 1.0, 0.375, 1.0, 0.125, 0.5, 0.375, 0.5, 0.375, 0.75, 0.125, 0.75, 0.625, 0.5, 0.875, 0.5, 0.875, 0.75, 0.625, 0.75])
me_cube_111.materials.append(mat_material_001)
me_cube_111.update()
me_cube_112 = bpy.data.meshes.new('Cube.112')
me_cube_112.from_pydata([(-15.0, 4.0, 4.1), (-15.0, 4.0, 5.0), (-15.0, 5.0, 4.1), (-15.0, 5.0, 5.0), (-14.0, 4.0, 4.0), (-14.0, 4.0, 5.0), (-14.0, 5.0, 4.0), (-14.0, 5.0, 5.0)], [], [(0, 1, 3, 2), (2, 3, 7, 6), (6, 7, 5, 4), (4, 5, 1, 0), (2, 6, 4, 0), (7, 3, 1, 5)])
_uv = me_cube_112.uv_layers.new(name='UVMap')
_uv.uv.foreach_set('vector', [0.375, 0.0, 0.625, 0.0, 0.625, 0.25, 0.375, 0.25, 0.375, 0.25, 0.625, 0.25, 0.625, 0.5, 0.375, 0.5, 0.375, 0.5, 0.625, 0.5, 0.625, 0.75, 0.375, 0.75, 0.375, 0.75, 0.625, 0.75, 0.625, 1.0, 0.375, 1.0, 0.125, 0.5, 0.375, 0.5, 0.375, 0.75, 0.125, 0.75, 0.625, 0.5, 0.875, 0.5, 0.875, 0.75, 0.625, 0.75])
me_cube_112.materials.append(mat_material_001)
me_cube_112.update()
me_cube_113 = bpy.data.meshes.new('Cube.113')
me_cube_113.from_pydata([(-15.0, 4.0, 4.0), (-15.0, 4.0, 5.0), (-15.0, 5.0, 4.0), (-15.0, 5.0, 5.0), (-14.0, 4.0, 3.8), (-14.0, 4.0, 5.0), (-14.0, 5.0, 3.8), (-14.0, 5.0, 5.0)], [], [(0, 1, 3, 2), (2, 3, 7, 6), (6, 7, 5, 4), (4, 5, 1, 0), (2, 6, 4, 0), (7, 3, 1, 5)])
_uv = me_cube_113.uv_layers.new(name='UVMap')
_uv.uv.foreach_set('vector', [0.375, 0.0, 0.625, 0.0, 0.625, 0.25, 0.375, 0.25, 0.375, 0.25, 0.625, 0.25, 0.625, 0.5, 0.375, 0.5, 0.375, 0.5, 0.625, 0.5, 0.625, 0.75, 0.375, 0.75, 0.375, 0.75, 0.625, 0.75, 0.625, 1.0, 0.375, 1.0, 0.125, 0.5, 0.375, 0.5, 0.375, 0.75, 0.125, 0.75, 0.625, 0.5, 0.875, 0.5, 0.875, 0.75, 0.625, 0.75])
me_cube_113.materials.append(mat_material_001)
me_cube_113.update()
me_cube_114 = bpy.data.meshes.new('Cube.114')
me_cube_114.from_pydata([(-15.0, 4.0, 3.8), (-15.0, 4.0, 5.0), (-15.0, 5.0, 3.8), (-15.0, 5.0, 5.0), (-14.0, 4.0, 3.2), (-14.0, 4.0, 5.0), (-14.0, 5.0, 3.2), (-14.0, 5.0, 5.0)], [], [(0, 1, 3, 2), (2, 3, 7, 6), (6, 7, 5, 4), (4, 5, 1, 0), (2, 6, 4, 0), (7, 3, 1, 5)])
_uv = me_cube_114.uv_layers.new(name='UVMap')
_uv.uv.foreach_set('vector', [0.375, 0.0, 0.625, 0.0, 0.625, 0.25, 0.375, 0.25, 0.375, 0.25, 0.625, 0.25, 0.625, 0.5, 0.375, 0.5, 0.375, 0.5, 0.625, 0.5, 0.625, 0.75, 0.375, 0.75, 0.375, 0.75, 0.625, 0.75, 0.625, 1.0, 0.375, 1.0, 0.125, 0.5, 0.375, 0.5, 0.375, 0.75, 0.125, 0.75, 0.625, 0.5, 0.875, 0.5, 0.875, 0.75, 0.625, 0.75])
me_cube_114.materials.append(mat_material_001)
me_cube_114.update()
me_cube_115 = bpy.data.meshes.new('Cube.115')
me_cube_115.from_pydata([(-14.0, 4.0, -1.0), (-14.0, 4.0, 5.0), (-14.0, 5.0, -1.0), (-14.0, 5.0, 5.0), (-13.0, 4.0, -1.0), (-13.0, 4.0, 5.0), (-13.0, 5.0, -1.0), (-13.0, 5.0, 5.0)], [], [(0, 1, 3, 2), (2, 3, 7, 6), (6, 7, 5, 4), (4, 5, 1, 0), (2, 6, 4, 0), (7, 3, 1, 5)])
_uv = me_cube_115.uv_layers.new(name='UVMap')
_uv.uv.foreach_set('vector', [0.375, 0.0, 0.625, 0.0, 0.625, 0.25, 0.375, 0.25, 0.375, 0.25, 0.625, 0.25, 0.625, 0.5, 0.375, 0.5, 0.375, 0.5, 0.625, 0.5, 0.625, 0.75, 0.375, 0.75, 0.375, 0.75, 0.625, 0.75, 0.625, 1.0, 0.375, 1.0, 0.125, 0.5, 0.375, 0.5, 0.375, 0.75, 0.125, 0.75, 0.625, 0.5, 0.875, 0.5, 0.875, 0.75, 0.625, 0.75])
me_cube_115.materials.append(mat_material_001)
me_cube_115.update()
me_cube_116 = bpy.data.meshes.new('Cube.116')
me_cube_116.from_pydata([(-15.0, 4.0, 2.0), (-15.0, 4.0, 5.0), (-15.0, 5.0, 2.0), (-15.0, 5.0, 5.0), (-14.0, 4.0, 3.2), (-14.0, 4.0, 5.0), (-14.0, 5.0, 3.2), (-14.0, 5.0, 5.0)], [], [(0, 1, 3, 2), (2, 3, 7, 6), (6, 7, 5, 4), (4, 5, 1, 0), (2, 6, 4, 0), (7, 3, 1, 5)])
_uv = me_cube_116.uv_layers.new(name='UVMap')
_uv.uv.foreach_set('vector', [0.375, 0.0, 0.625, 0.0, 0.625, 0.25, 0.375, 0.25, 0.375, 0.25, 0.625, 0.25, 0.625, 0.5, 0.375, 0.5, 0.375, 0.5, 0.625, 0.5, 0.625, 0.75, 0.375, 0.75, 0.375, 0.75, 0.625, 0.75, 0.625, 1.0, 0.375, 1.0, 0.125, 0.5, 0.375, 0.5, 0.375, 0.75, 0.125, 0.75, 0.625, 0.5, 0.875, 0.5, 0.875, 0.75, 0.625, 0.75])
me_cube_116.materials.append(mat_material_001)
me_cube_116.update()
me_cube_117 = bpy.data.meshes.new('Cube.117')
me_cube_117.from_pydata([(-14.0, 4.0, 3.2), (-14.0, 4.0, 5.0), (-14.0, 5.0, 3.2), (-14.0, 5.0, 5.0), (-13.0, 4.0, 2.0), (-13.0, 4.0, 5.0), (-13.0, 5.0, 2.0), (-13.0, 5.0, 5.0)], [], [(0, 1, 3, 2), (2, 3, 7, 6), (6, 7, 5, 4), (4, 5, 1, 0), (2, 6, 4, 0), (7, 3, 1, 5)])
_uv = me_cube_117.uv_layers.new(name='UVMap')
_uv.uv.foreach_set('vector', [0.375, 0.0, 0.625, 0.0, 0.625, 0.25, 0.375, 0.25, 0.375, 0.25, 0.625, 0.25, 0.625, 0.5, 0.375, 0.5, 0.375, 0.5, 0.625, 0.5, 0.625, 0.75, 0.375, 0.75, 0.375, 0.75, 0.625, 0.75, 0.625, 1.0, 0.375, 1.0, 0.125, 0.5, 0.375, 0.5, 0.375, 0.75, 0.125, 0.75, 0.625, 0.5, 0.875, 0.5, 0.875, 0.75, 0.625, 0.75])
me_cube_117.materials.append(mat_material_001)
me_cube_117.update()
me_cube_118 = bpy.data.meshes.new('Cube.118')
me_cube_118.from_pydata([(-15.0, 4.0, -1.0), (-15.0, 4.0, 5.0), (-15.0, 5.0, -1.0), (-15.0, 5.0, 5.0), (-14.0, 4.0, -1.0), (-14.0, 4.0, 5.0), (-14.0, 5.0, -1.0), (-14.0, 5.0, 5.0)], [], [(0, 1, 3, 2), (2, 3, 7, 6), (6, 7, 5, 4), (4, 5, 1, 0), (2, 6, 4, 0), (7, 3, 1, 5)])
_uv = me_cube_118.uv_layers.new(name='UVMap')
_uv.uv.foreach_set('vector', [0.375, 0.0, 0.625, 0.0, 0.625, 0.25, 0.375, 0.25, 0.375, 0.25, 0.625, 0.25, 0.625, 0.5, 0.375, 0.5, 0.375, 0.5, 0.625, 0.5, 0.625, 0.75, 0.375, 0.75, 0.375, 0.75, 0.625, 0.75, 0.625, 1.0, 0.375, 1.0, 0.125, 0.5, 0.375, 0.5, 0.375, 0.75, 0.125, 0.75, 0.625, 0.5, 0.875, 0.5, 0.875, 0.75, 0.625, 0.75])
me_cube_118.materials.append(mat_material_001)
me_cube_118.update()
me_cube_119 = bpy.data.meshes.new('Cube.119')
me_cube_119.from_pydata([(-15.0, 4.0, 3.2), (-15.0, 4.0, 5.0), (-15.0, 5.0, 3.2), (-15.0, 5.0, 5.0), (-14.0, 4.0, 3.8), (-14.0, 4.0, 5.0), (-14.0, 5.0, 3.8), (-14.0, 5.0, 5.0)], [], [(0, 1, 3, 2), (2, 3, 7, 6), (6, 7, 5, 4), (4, 5, 1, 0), (2, 6, 4, 0), (7, 3, 1, 5)])
_uv = me_cube_119.uv_layers.new(name='UVMap')
_uv.uv.foreach_set('vector', [0.375, 0.0, 0.625, 0.0, 0.625, 0.25, 0.375, 0.25, 0.375, 0.25, 0.625, 0.25, 0.625, 0.5, 0.375, 0.5, 0.375, 0.5, 0.625, 0.5, 0.625, 0.75, 0.375, 0.75, 0.375, 0.75, 0.625, 0.75, 0.625, 1.0, 0.375, 1.0, 0.125, 0.5, 0.375, 0.5, 0.375, 0.75, 0.125, 0.75, 0.625, 0.5, 0.875, 0.5, 0.875, 0.75, 0.625, 0.75])
me_cube_119.materials.append(mat_material_001)
me_cube_119.update()
me_cube_120 = bpy.data.meshes.new('Cube.120')
me_cube_120.from_pydata([(-15.0, 4.0, 3.8), (-15.0, 4.0, 5.0), (-15.0, 5.0, 3.8), (-15.0, 5.0, 5.0), (-14.0, 4.0, 4.0), (-14.0, 4.0, 5.0), (-14.0, 5.0, 4.0), (-14.0, 5.0, 5.0)], [], [(0, 1, 3, 2), (2, 3, 7, 6), (6, 7, 5, 4), (4, 5, 1, 0), (2, 6, 4, 0), (7, 3, 1, 5)])
_uv = me_cube_120.uv_layers.new(name='UVMap')
_uv.uv.foreach_set('vector', [0.375, 0.0, 0.625, 0.0, 0.625, 0.25, 0.375, 0.25, 0.375, 0.25, 0.625, 0.25, 0.625, 0.5, 0.375, 0.5, 0.375, 0.5, 0.625, 0.5, 0.625, 0.75, 0.375, 0.75, 0.375, 0.75, 0.625, 0.75, 0.625, 1.0, 0.375, 1.0, 0.125, 0.5, 0.375, 0.5, 0.375, 0.75, 0.125, 0.75, 0.625, 0.5, 0.875, 0.5, 0.875, 0.75, 0.625, 0.75])
me_cube_120.materials.append(mat_material_001)
me_cube_120.update()
me_cube_121 = bpy.data.meshes.new('Cube.121')
me_cube_121.from_pydata([(-15.0, 4.0, 4.0), (-15.0, 4.0, 5.0), (-15.0, 5.0, 4.0), (-15.0, 5.0, 5.0), (-14.0, 4.0, 4.1), (-14.0, 4.0, 5.0), (-14.0, 5.0, 4.1), (-14.0, 5.0, 5.0)], [], [(0, 1, 3, 2), (2, 3, 7, 6), (6, 7, 5, 4), (4, 5, 1, 0), (2, 6, 4, 0), (7, 3, 1, 5)])
_uv = me_cube_121.uv_layers.new(name='UVMap')
_uv.uv.foreach_set('vector', [0.375, 0.0, 0.625, 0.0, 0.625, 0.25, 0.375, 0.25, 0.375, 0.25, 0.625, 0.25, 0.625, 0.5, 0.375, 0.5, 0.375, 0.5, 0.625, 0.5, 0.625, 0.75, 0.375, 0.75, 0.375, 0.75, 0.625, 0.75, 0.625, 1.0, 0.375, 1.0, 0.125, 0.5, 0.375, 0.5, 0.375, 0.75, 0.125, 0.75, 0.625, 0.5, 0.875, 0.5, 0.875, 0.75, 0.625, 0.75])
me_cube_121.materials.append(mat_material_001)
me_cube_121.update()
me_cube_122 = bpy.data.meshes.new('Cube.122')
me_cube_122.from_pydata([(-15.0, 4.0, 4.1), (-15.0, 4.0, 5.0), (-15.0, 5.0, 4.1), (-15.0, 5.0, 5.0), (-14.0, 4.0, 4.0), (-14.0, 4.0, 5.0), (-14.0, 5.0, 4.0), (-14.0, 5.0, 5.0)], [], [(0, 1, 3, 2), (2, 3, 7, 6), (6, 7, 5, 4), (4, 5, 1, 0), (2, 6, 4, 0), (7, 3, 1, 5)])
_uv = me_cube_122.uv_layers.new(name='UVMap')
_uv.uv.foreach_set('vector', [0.375, 0.0, 0.625, 0.0, 0.625, 0.25, 0.375, 0.25, 0.375, 0.25, 0.625, 0.25, 0.625, 0.5, 0.375, 0.5, 0.375, 0.5, 0.625, 0.5, 0.625, 0.75, 0.375, 0.75, 0.375, 0.75, 0.625, 0.75, 0.625, 1.0, 0.375, 1.0, 0.125, 0.5, 0.375, 0.5, 0.375, 0.75, 0.125, 0.75, 0.625, 0.5, 0.875, 0.5, 0.875, 0.75, 0.625, 0.75])
me_cube_122.materials.append(mat_material_001)
me_cube_122.update()
me_cube_123 = bpy.data.meshes.new('Cube.123')
me_cube_123.from_pydata([(-15.0, 4.0, 4.0), (-15.0, 4.0, 5.0), (-15.0, 5.0, 4.0), (-15.0, 5.0, 5.0), (-14.0, 4.0, 3.8), (-14.0, 4.0, 5.0), (-14.0, 5.0, 3.8), (-14.0, 5.0, 5.0)], [], [(0, 1, 3, 2), (2, 3, 7, 6), (6, 7, 5, 4), (4, 5, 1, 0), (2, 6, 4, 0), (7, 3, 1, 5)])
_uv = me_cube_123.uv_layers.new(name='UVMap')
_uv.uv.foreach_set('vector', [0.375, 0.0, 0.625, 0.0, 0.625, 0.25, 0.375, 0.25, 0.375, 0.25, 0.625, 0.25, 0.625, 0.5, 0.375, 0.5, 0.375, 0.5, 0.625, 0.5, 0.625, 0.75, 0.375, 0.75, 0.375, 0.75, 0.625, 0.75, 0.625, 1.0, 0.375, 1.0, 0.125, 0.5, 0.375, 0.5, 0.375, 0.75, 0.125, 0.75, 0.625, 0.5, 0.875, 0.5, 0.875, 0.75, 0.625, 0.75])
me_cube_123.materials.append(mat_material_001)
me_cube_123.update()
me_cube_124 = bpy.data.meshes.new('Cube.124')
me_cube_124.from_pydata([(-15.0, 4.0, 3.8), (-15.0, 4.0, 5.0), (-15.0, 5.0, 3.8), (-15.0, 5.0, 5.0), (-14.0, 4.0, 3.2), (-14.0, 4.0, 5.0), (-14.0, 5.0, 3.2), (-14.0, 5.0, 5.0)], [], [(0, 1, 3, 2), (2, 3, 7, 6), (6, 7, 5, 4), (4, 5, 1, 0), (2, 6, 4, 0), (7, 3, 1, 5)])
_uv = me_cube_124.uv_layers.new(name='UVMap')
_uv.uv.foreach_set('vector', [0.375, 0.0, 0.625, 0.0, 0.625, 0.25, 0.375, 0.25, 0.375, 0.25, 0.625, 0.25, 0.625, 0.5, 0.375, 0.5, 0.375, 0.5, 0.625, 0.5, 0.625, 0.75, 0.375, 0.75, 0.375, 0.75, 0.625, 0.75, 0.625, 1.0, 0.375, 1.0, 0.125, 0.5, 0.375, 0.5, 0.375, 0.75, 0.125, 0.75, 0.625, 0.5, 0.875, 0.5, 0.875, 0.75, 0.625, 0.75])
me_cube_124.materials.append(mat_material_001)
me_cube_124.update()
me_cube_125 = bpy.data.meshes.new('Cube.125')
me_cube_125.from_pydata([(-14.0, 4.0, -1.0), (-14.0, 4.0, 5.0), (-14.0, 5.0, -1.0), (-14.0, 5.0, 5.0), (-13.0, 4.0, -1.0), (-13.0, 4.0, 5.0), (-13.0, 5.0, -1.0), (-13.0, 5.0, 5.0)], [], [(0, 1, 3, 2), (2, 3, 7, 6), (6, 7, 5, 4), (4, 5, 1, 0), (2, 6, 4, 0), (7, 3, 1, 5)])
_uv = me_cube_125.uv_layers.new(name='UVMap')
_uv.uv.foreach_set('vector', [0.375, 0.0, 0.625, 0.0, 0.625, 0.25, 0.375, 0.25, 0.375, 0.25, 0.625, 0.25, 0.625, 0.5, 0.375, 0.5, 0.375, 0.5, 0.625, 0.5, 0.625, 0.75, 0.375, 0.75, 0.375, 0.75, 0.625, 0.75, 0.625, 1.0, 0.375, 1.0, 0.125, 0.5, 0.375, 0.5, 0.375, 0.75, 0.125, 0.75, 0.625, 0.5, 0.875, 0.5, 0.875, 0.75, 0.625, 0.75])
me_cube_125.materials.append(mat_material_001)
me_cube_125.update()
me_cube_126 = bpy.data.meshes.new('Cube.126')
me_cube_126.from_pydata([(-15.0, 4.0, 2.0), (-15.0, 4.0, 5.0), (-15.0, 5.0, 2.0), (-15.0, 5.0, 5.0), (-14.0, 4.0, 3.2), (-14.0, 4.0, 5.0), (-14.0, 5.0, 3.2), (-14.0, 5.0, 5.0)], [], [(0, 1, 3, 2), (2, 3, 7, 6), (6, 7, 5, 4), (4, 5, 1, 0), (2, 6, 4, 0), (7, 3, 1, 5)])
_uv = me_cube_126.uv_layers.new(name='UVMap')
_uv.uv.foreach_set('vector', [0.375, 0.0, 0.625, 0.0, 0.625, 0.25, 0.375, 0.25, 0.375, 0.25, 0.625, 0.25, 0.625, 0.5, 0.375, 0.5, 0.375, 0.5, 0.625, 0.5, 0.625, 0.75, 0.375, 0.75, 0.375, 0.75, 0.625, 0.75, 0.625, 1.0, 0.375, 1.0, 0.125, 0.5, 0.375, 0.5, 0.375, 0.75, 0.125, 0.75, 0.625, 0.5, 0.875, 0.5, 0.875, 0.75, 0.625, 0.75])
me_cube_126.materials.append(mat_material_001)
me_cube_126.update()
me_cube_127 = bpy.data.meshes.new('Cube.127')
me_cube_127.from_pydata([(-14.0, 4.0, 3.2), (-14.0, 4.0, 5.0), (-14.0, 5.0, 3.2), (-14.0, 5.0, 5.0), (-13.0, 4.0, 2.0), (-13.0, 4.0, 5.0), (-13.0, 5.0, 2.0), (-13.0, 5.0, 5.0)], [], [(0, 1, 3, 2), (2, 3, 7, 6), (6, 7, 5, 4), (4, 5, 1, 0), (2, 6, 4, 0), (7, 3, 1, 5)])
_uv = me_cube_127.uv_layers.new(name='UVMap')
_uv.uv.foreach_set('vector', [0.375, 0.0, 0.625, 0.0, 0.625, 0.25, 0.375, 0.25, 0.375, 0.25, 0.625, 0.25, 0.625, 0.5, 0.375, 0.5, 0.375, 0.5, 0.625, 0.5, 0.625, 0.75, 0.375, 0.75, 0.375, 0.75, 0.625, 0.75, 0.625, 1.0, 0.375, 1.0, 0.125, 0.5, 0.375, 0.5, 0.375, 0.75, 0.125, 0.75, 0.625, 0.5, 0.875, 0.5, 0.875, 0.75, 0.625, 0.75])
me_cube_127.materials.append(mat_material_001)
me_cube_127.update()
me_cube_128 = bpy.data.meshes.new('Cube.128')
me_cube_128.from_pydata([(-15.0, 4.0, 3.2), (-15.0, 4.0, 5.0), (-15.0, 5.0, 3.2), (-15.0, 5.0, 5.0), (-14.0, 4.0, 3.8), (-14.0, 4.0, 5.0), (-14.0, 5.0, 3.8), (-14.0, 5.0, 5.0)], [], [(0, 1, 3, 2), (2, 3, 7, 6), (6, 7, 5, 4), (4, 5, 1, 0), (2, 6, 4, 0), (7, 3, 1, 5)])
_uv = me_cube_128.uv_layers.new(name='UVMap')
_uv.uv.foreach_set('vector', [0.375, 0.0, 0.625, 0.0, 0.625, 0.25, 0.375, 0.25, 0.375, 0.25, 0.625, 0.25, 0.625, 0.5, 0.375, 0.5, 0.375, 0.5, 0.625, 0.5, 0.625, 0.75, 0.375, 0.75, 0.375, 0.75, 0.625, 0.75, 0.625, 1.0, 0.375, 1.0, 0.125, 0.5, 0.375, 0.5, 0.375, 0.75, 0.125, 0.75, 0.625, 0.5, 0.875, 0.5, 0.875, 0.75, 0.625, 0.75])
me_cube_128.materials.append(mat_material_001)
me_cube_128.update()
me_cube_129 = bpy.data.meshes.new('Cube.129')
me_cube_129.from_pydata([(-15.0, 4.0, 3.8), (-15.0, 4.0, 5.0), (-15.0, 5.0, 3.8), (-15.0, 5.0, 5.0), (-14.0, 4.0, 4.0), (-14.0, 4.0, 5.0), (-14.0, 5.0, 4.0), (-14.0, 5.0, 5.0)], [], [(0, 1, 3, 2), (2, 3, 7, 6), (6, 7, 5, 4), (4, 5, 1, 0), (2, 6, 4, 0), (7, 3, 1, 5)])
_uv = me_cube_129.uv_layers.new(name='UVMap')
_uv.uv.foreach_set('vector', [0.375, 0.0, 0.625, 0.0, 0.625, 0.25, 0.375, 0.25, 0.375, 0.25, 0.625, 0.25, 0.625, 0.5, 0.375, 0.5, 0.375, 0.5, 0.625, 0.5, 0.625, 0.75, 0.375, 0.75, 0.375, 0.75, 0.625, 0.75, 0.625, 1.0, 0.375, 1.0, 0.125, 0.5, 0.375, 0.5, 0.375, 0.75, 0.125, 0.75, 0.625, 0.5, 0.875, 0.5, 0.875, 0.75, 0.625, 0.75])
me_cube_129.materials.append(mat_material_001)
me_cube_129.update()
me_cube_130 = bpy.data.meshes.new('Cube.130')
me_cube_130.from_pydata([(-15.0, 4.0, 4.0), (-15.0, 4.0, 5.0), (-15.0, 5.0, 4.0), (-15.0, 5.0, 5.0), (-14.0, 4.0, 4.1), (-14.0, 4.0, 5.0), (-14.0, 5.0, 4.1), (-14.0, 5.0, 5.0)], [], [(0, 1, 3, 2), (2, 3, 7, 6), (6, 7, 5, 4), (4, 5, 1, 0), (2, 6, 4, 0), (7, 3, 1, 5)])
_uv = me_cube_130.uv_layers.new(name='UVMap')
_uv.uv.foreach_set('vector', [0.375, 0.0, 0.625, 0.0, 0.625, 0.25, 0.375, 0.25, 0.375, 0.25, 0.625, 0.25, 0.625, 0.5, 0.375, 0.5, 0.375, 0.5, 0.625, 0.5, 0.625, 0.75, 0.375, 0.75, 0.375, 0.75, 0.625, 0.75, 0.625, 1.0, 0.375, 1.0, 0.125, 0.5, 0.375, 0.5, 0.375, 0.75, 0.125, 0.75, 0.625, 0.5, 0.875, 0.5, 0.875, 0.75, 0.625, 0.75])
me_cube_130.materials.append(mat_material_001)
me_cube_130.update()
me_cube_131 = bpy.data.meshes.new('Cube.131')
me_cube_131.from_pydata([(-15.0, 4.0, 4.1), (-15.0, 4.0, 5.0), (-15.0, 5.0, 4.1), (-15.0, 5.0, 5.0), (-14.0, 4.0, 4.0), (-14.0, 4.0, 5.0), (-14.0, 5.0, 4.0), (-14.0, 5.0, 5.0)], [], [(0, 1, 3, 2), (2, 3, 7, 6), (6, 7, 5, 4), (4, 5, 1, 0), (2, 6, 4, 0), (7, 3, 1, 5)])
_uv = me_cube_131.uv_layers.new(name='UVMap')
_uv.uv.foreach_set('vector', [0.375, 0.0, 0.625, 0.0, 0.625, 0.25, 0.375, 0.25, 0.375, 0.25, 0.625, 0.25, 0.625, 0.5, 0.375, 0.5, 0.375, 0.5, 0.625, 0.5, 0.625, 0.75, 0.375, 0.75, 0.375, 0.75, 0.625, 0.75, 0.625, 1.0, 0.375, 1.0, 0.125, 0.5, 0.375, 0.5, 0.375, 0.75, 0.125, 0.75, 0.625, 0.5, 0.875, 0.5, 0.875, 0.75, 0.625, 0.75])
me_cube_131.materials.append(mat_material_001)
me_cube_131.update()
me_cube_132 = bpy.data.meshes.new('Cube.132')
me_cube_132.from_pydata([(-15.0, 4.0, 4.0), (-15.0, 4.0, 5.0), (-15.0, 5.0, 4.0), (-15.0, 5.0, 5.0), (-14.0, 4.0, 3.8), (-14.0, 4.0, 5.0), (-14.0, 5.0, 3.8), (-14.0, 5.0, 5.0)], [], [(0, 1, 3, 2), (2, 3, 7, 6), (6, 7, 5, 4), (4, 5, 1, 0), (2, 6, 4, 0), (7, 3, 1, 5)])
_uv = me_cube_132.uv_layers.new(name='UVMap')
_uv.uv.foreach_set('vector', [0.375, 0.0, 0.625, 0.0, 0.625, 0.25, 0.375, 0.25, 0.375, 0.25, 0.625, 0.25, 0.625, 0.5, 0.375, 0.5, 0.375, 0.5, 0.625, 0.5, 0.625, 0.75, 0.375, 0.75, 0.375, 0.75, 0.625, 0.75, 0.625, 1.0, 0.375, 1.0, 0.125, 0.5, 0.375, 0.5, 0.375, 0.75, 0.125, 0.75, 0.625, 0.5, 0.875, 0.5, 0.875, 0.75, 0.625, 0.75])
me_cube_132.materials.append(mat_material_001)
me_cube_132.update()
me_cube_133 = bpy.data.meshes.new('Cube.133')
me_cube_133.from_pydata([(-15.0, 4.0, 3.8), (-15.0, 4.0, 5.0), (-15.0, 5.0, 3.8), (-15.0, 5.0, 5.0), (-14.0, 4.0, 3.2), (-14.0, 4.0, 5.0), (-14.0, 5.0, 3.2), (-14.0, 5.0, 5.0)], [], [(0, 1, 3, 2), (2, 3, 7, 6), (6, 7, 5, 4), (4, 5, 1, 0), (2, 6, 4, 0), (7, 3, 1, 5)])
_uv = me_cube_133.uv_layers.new(name='UVMap')
_uv.uv.foreach_set('vector', [0.375, 0.0, 0.625, 0.0, 0.625, 0.25, 0.375, 0.25, 0.375, 0.25, 0.625, 0.25, 0.625, 0.5, 0.375, 0.5, 0.375, 0.5, 0.625, 0.5, 0.625, 0.75, 0.375, 0.75, 0.375, 0.75, 0.625, 0.75, 0.625, 1.0, 0.375, 1.0, 0.125, 0.5, 0.375, 0.5, 0.375, 0.75, 0.125, 0.75, 0.625, 0.5, 0.875, 0.5, 0.875, 0.75, 0.625, 0.75])
me_cube_133.materials.append(mat_material_001)
me_cube_133.update()
me_cube_134 = bpy.data.meshes.new('Cube.134')
me_cube_134.from_pydata([(-14.0, 4.0, -1.0), (-14.0, 4.0, 5.0), (-14.0, 5.0, -1.0), (-14.0, 5.0, 5.0), (-13.0, 4.0, -1.0), (-13.0, 4.0, 5.0), (-13.0, 5.0, -1.0), (-13.0, 5.0, 5.0)], [], [(0, 1, 3, 2), (2, 3, 7, 6), (6, 7, 5, 4), (4, 5, 1, 0), (2, 6, 4, 0), (7, 3, 1, 5)])
_uv = me_cube_134.uv_layers.new(name='UVMap')
_uv.uv.foreach_set('vector', [0.375, 0.0, 0.625, 0.0, 0.625, 0.25, 0.375, 0.25, 0.375, 0.25, 0.625, 0.25, 0.625, 0.5, 0.375, 0.5, 0.375, 0.5, 0.625, 0.5, 0.625, 0.75, 0.375, 0.75, 0.375, 0.75, 0.625, 0.75, 0.625, 1.0, 0.375, 1.0, 0.125, 0.5, 0.375, 0.5, 0.375, 0.75, 0.125, 0.75, 0.625, 0.5, 0.875, 0.5, 0.875, 0.75, 0.625, 0.75])
me_cube_134.materials.append(mat_material_001)
me_cube_134.update()
me_cube_135 = bpy.data.meshes.new('Cube.135')
me_cube_135.from_pydata([(-15.0, 4.0, 2.0), (-15.0, 4.0, 5.0), (-15.0, 5.0, 2.0), (-15.0, 5.0, 5.0), (-14.0, 4.0, 3.2), (-14.0, 4.0, 5.0), (-14.0, 5.0, 3.2), (-14.0, 5.0, 5.0)], [], [(0, 1, 3, 2), (2, 3, 7, 6), (6, 7, 5, 4), (4, 5, 1, 0), (2, 6, 4, 0), (7, 3, 1, 5)])
_uv = me_cube_135.uv_layers.new(name='UVMap')
_uv.uv.foreach_set('vector', [0.375, 0.0, 0.625, 0.0, 0.625, 0.25, 0.375, 0.25, 0.375, 0.25, 0.625, 0.25, 0.625, 0.5, 0.375, 0.5, 0.375, 0.5, 0.625, 0.5, 0.625, 0.75, 0.375, 0.75, 0.375, 0.75, 0.625, 0.75, 0.625, 1.0, 0.375, 1.0, 0.125, 0.5, 0.375, 0.5, 0.375, 0.75, 0.125, 0.75, 0.625, 0.5, 0.875, 0.5, 0.875, 0.75, 0.625, 0.75])
me_cube_135.materials.append(mat_material_001)
me_cube_135.update()
me_cube_136 = bpy.data.meshes.new('Cube.136')
me_cube_136.from_pydata([(-14.0, 4.0, 3.2), (-14.0, 4.0, 5.0), (-14.0, 5.0, 3.2), (-14.0, 5.0, 5.0), (-13.0, 4.0, 2.0), (-13.0, 4.0, 5.0), (-13.0, 5.0, 2.0), (-13.0, 5.0, 5.0)], [], [(0, 1, 3, 2), (2, 3, 7, 6), (6, 7, 5, 4), (4, 5, 1, 0), (2, 6, 4, 0), (7, 3, 1, 5)])
_uv = me_cube_136.uv_layers.new(name='UVMap')
_uv.uv.foreach_set('vector', [0.375, 0.0, 0.625, 0.0, 0.625, 0.25, 0.375, 0.25, 0.375, 0.25, 0.625, 0.25, 0.625, 0.5, 0.375, 0.5, 0.375, 0.5, 0.625, 0.5, 0.625, 0.75, 0.375, 0.75, 0.375, 0.75, 0.625, 0.75, 0.625, 1.0, 0.375, 1.0, 0.125, 0.5, 0.375, 0.5, 0.375, 0.75, 0.125, 0.75, 0.625, 0.5, 0.875, 0.5, 0.875, 0.75, 0.625, 0.75])
me_cube_136.materials.append(mat_material_001)
me_cube_136.update()
me_cube_137 = bpy.data.meshes.new('Cube.137')
me_cube_137.from_pydata([(-15.0, 4.0, 3.2), (-15.0, 4.0, 5.0), (-15.0, 5.0, 3.2), (-15.0, 5.0, 5.0), (-14.0, 4.0, 3.8), (-14.0, 4.0, 5.0), (-14.0, 5.0, 3.8), (-14.0, 5.0, 5.0)], [], [(0, 1, 3, 2), (2, 3, 7, 6), (6, 7, 5, 4), (4, 5, 1, 0), (2, 6, 4, 0), (7, 3, 1, 5)])
_uv = me_cube_137.uv_layers.new(name='UVMap')
_uv.uv.foreach_set('vector', [0.375, 0.0, 0.625, 0.0, 0.625, 0.25, 0.375, 0.25, 0.375, 0.25, 0.625, 0.25, 0.625, 0.5, 0.375, 0.5, 0.375, 0.5, 0.625, 0.5, 0.625, 0.75, 0.375, 0.75, 0.375, 0.75, 0.625, 0.75, 0.625, 1.0, 0.375, 1.0, 0.125, 0.5, 0.375, 0.5, 0.375, 0.75, 0.125, 0.75, 0.625, 0.5, 0.875, 0.5, 0.875, 0.75, 0.625, 0.75])
me_cube_137.materials.append(mat_material_001)
me_cube_137.update()
me_cube_138 = bpy.data.meshes.new('Cube.138')
me_cube_138.from_pydata([(-15.0, 4.0, 3.8), (-15.0, 4.0, 5.0), (-15.0, 5.0, 3.8), (-15.0, 5.0, 5.0), (-14.0, 4.0, 4.0), (-14.0, 4.0, 5.0), (-14.0, 5.0, 4.0), (-14.0, 5.0, 5.0)], [], [(0, 1, 3, 2), (2, 3, 7, 6), (6, 7, 5, 4), (4, 5, 1, 0), (2, 6, 4, 0), (7, 3, 1, 5)])
_uv = me_cube_138.uv_layers.new(name='UVMap')
_uv.uv.foreach_set('vector', [0.375, 0.0, 0.625, 0.0, 0.625, 0.25, 0.375, 0.25, 0.375, 0.25, 0.625, 0.25, 0.625, 0.5, 0.375, 0.5, 0.375, 0.5, 0.625, 0.5, 0.625, 0.75, 0.375, 0.75, 0.375, 0.75, 0.625, 0.75, 0.625, 1.0, 0.375, 1.0, 0.125, 0.5, 0.375, 0.5, 0.375, 0.75, 0.125, 0.75, 0.625, 0.5, 0.875, 0.5, 0.875, 0.75, 0.625, 0.75])
me_cube_138.materials.append(mat_material_001)
me_cube_138.update()
me_cube_139 = bpy.data.meshes.new('Cube.139')
me_cube_139.from_pydata([(-15.0, 4.0, 4.0), (-15.0, 4.0, 5.0), (-15.0, 5.0, 4.0), (-15.0, 5.0, 5.0), (-14.0, 4.0, 4.1), (-14.0, 4.0, 5.0), (-14.0, 5.0, 4.1), (-14.0, 5.0, 5.0)], [], [(0, 1, 3, 2), (2, 3, 7, 6), (6, 7, 5, 4), (4, 5, 1, 0), (2, 6, 4, 0), (7, 3, 1, 5)])
_uv = me_cube_139.uv_layers.new(name='UVMap')
_uv.uv.foreach_set('vector', [0.375, 0.0, 0.625, 0.0, 0.625, 0.25, 0.375, 0.25, 0.375, 0.25, 0.625, 0.25, 0.625, 0.5, 0.375, 0.5, 0.375, 0.5, 0.625, 0.5, 0.625, 0.75, 0.375, 0.75, 0.375, 0.75, 0.625, 0.75, 0.625, 1.0, 0.375, 1.0, 0.125, 0.5, 0.375, 0.5, 0.375, 0.75, 0.125, 0.75, 0.625, 0.5, 0.875, 0.5, 0.875, 0.75, 0.625, 0.75])
me_cube_139.materials.append(mat_material_001)
me_cube_139.update()
me_cube_140 = bpy.data.meshes.new('Cube.140')
me_cube_140.from_pydata([(-15.0, 4.0, 4.1), (-15.0, 4.0, 5.0), (-15.0, 5.0, 4.1), (-15.0, 5.0, 5.0), (-14.0, 4.0, 4.0), (-14.0, 4.0, 5.0), (-14.0, 5.0, 4.0), (-14.0, 5.0, 5.0)], [], [(0, 1, 3, 2), (2, 3, 7, 6), (6, 7, 5, 4), (4, 5, 1, 0), (2, 6, 4, 0), (7, 3, 1, 5)])
_uv = me_cube_140.uv_layers.new(name='UVMap')
_uv.uv.foreach_set('vector', [0.375, 0.0, 0.625, 0.0, 0.625, 0.25, 0.375, 0.25, 0.375, 0.25, 0.625, 0.25, 0.625, 0.5, 0.375, 0.5, 0.375, 0.5, 0.625, 0.5, 0.625, 0.75, 0.375, 0.75, 0.375, 0.75, 0.625, 0.75, 0.625, 1.0, 0.375, 1.0, 0.125, 0.5, 0.375, 0.5, 0.375, 0.75, 0.125, 0.75, 0.625, 0.5, 0.875, 0.5, 0.875, 0.75, 0.625, 0.75])
me_cube_140.materials.append(mat_material_001)
me_cube_140.update()
me_cube_141 = bpy.data.meshes.new('Cube.141')
me_cube_141.from_pydata([(-15.0, 4.0, 4.0), (-15.0, 4.0, 5.0), (-15.0, 5.0, 4.0), (-15.0, 5.0, 5.0), (-14.0, 4.0, 3.8), (-14.0, 4.0, 5.0), (-14.0, 5.0, 3.8), (-14.0, 5.0, 5.0)], [], [(0, 1, 3, 2), (2, 3, 7, 6), (6, 7, 5, 4), (4, 5, 1, 0), (2, 6, 4, 0), (7, 3, 1, 5)])
_uv = me_cube_141.uv_layers.new(name='UVMap')
_uv.uv.foreach_set('vector', [0.375, 0.0, 0.625, 0.0, 0.625, 0.25, 0.375, 0.25, 0.375, 0.25, 0.625, 0.25, 0.625, 0.5, 0.375, 0.5, 0.375, 0.5, 0.625, 0.5, 0.625, 0.75, 0.375, 0.75, 0.375, 0.75, 0.625, 0.75, 0.625, 1.0, 0.375, 1.0, 0.125, 0.5, 0.375, 0.5, 0.375, 0.75, 0.125, 0.75, 0.625, 0.5, 0.875, 0.5, 0.875, 0.75, 0.625, 0.75])
me_cube_141.materials.append(mat_material_001)
me_cube_141.update()
me_cube_142 = bpy.data.meshes.new('Cube.142')
me_cube_142.from_pydata([(-15.0, 4.0, 3.8), (-15.0, 4.0, 5.0), (-15.0, 5.0, 3.8), (-15.0, 5.0, 5.0), (-14.0, 4.0, 3.2), (-14.0, 4.0, 5.0), (-14.0, 5.0, 3.2), (-14.0, 5.0, 5.0)], [], [(0, 1, 3, 2), (2, 3, 7, 6), (6, 7, 5, 4), (4, 5, 1, 0), (2, 6, 4, 0), (7, 3, 1, 5)])
_uv = me_cube_142.uv_layers.new(name='UVMap')
_uv.uv.foreach_set('vector', [0.375, 0.0, 0.625, 0.0, 0.625, 0.25, 0.375, 0.25, 0.375, 0.25, 0.625, 0.25, 0.625, 0.5, 0.375, 0.5, 0.375, 0.5, 0.625, 0.5, 0.625, 0.75, 0.375, 0.75, 0.375, 0.75, 0.625, 0.75, 0.625, 1.0, 0.375, 1.0, 0.125, 0.5, 0.375, 0.5, 0.375, 0.75, 0.125, 0.75, 0.625, 0.5, 0.875, 0.5, 0.875, 0.75, 0.625, 0.75])
me_cube_142.materials.append(mat_material_001)
me_cube_142.update()
me_cube_144 = bpy.data.meshes.new('Cube.144')
me_cube_144.from_pydata([(-15.0, 4.0, 2.0), (-15.0, 4.0, 5.0), (-15.0, 5.0, 2.0), (-15.0, 5.0, 5.0), (-14.0, 4.0, 3.2), (-14.0, 4.0, 5.0), (-14.0, 5.0, 3.2), (-14.0, 5.0, 5.0)], [], [(0, 1, 3, 2), (2, 3, 7, 6), (6, 7, 5, 4), (4, 5, 1, 0), (2, 6, 4, 0), (7, 3, 1, 5)])
_uv = me_cube_144.uv_layers.new(name='UVMap')
_uv.uv.foreach_set('vector', [0.375, 0.0, 0.625, 0.0, 0.625, 0.25, 0.375, 0.25, 0.375, 0.25, 0.625, 0.25, 0.625, 0.5, 0.375, 0.5, 0.375, 0.5, 0.625, 0.5, 0.625, 0.75, 0.375, 0.75, 0.375, 0.75, 0.625, 0.75, 0.625, 1.0, 0.375, 1.0, 0.125, 0.5, 0.375, 0.5, 0.375, 0.75, 0.125, 0.75, 0.625, 0.5, 0.875, 0.5, 0.875, 0.75, 0.625, 0.75])
me_cube_144.materials.append(mat_material_001)
me_cube_144.update()
me_cube_145 = bpy.data.meshes.new('Cube.145')
me_cube_145.from_pydata([(-14.0, 4.0, 3.2), (-14.0, 4.0, 5.0), (-14.0, 5.0, 3.2), (-14.0, 5.0, 5.0), (-13.0, 4.0, 2.0), (-13.0, 4.0, 5.0), (-13.0, 5.0, 2.0), (-13.0, 5.0, 5.0)], [], [(0, 1, 3, 2), (2, 3, 7, 6), (6, 7, 5, 4), (4, 5, 1, 0), (2, 6, 4, 0), (7, 3, 1, 5)])
_uv = me_cube_145.uv_layers.new(name='UVMap')
_uv.uv.foreach_set('vector', [0.375, 0.0, 0.625, 0.0, 0.625, 0.25, 0.375, 0.25, 0.375, 0.25, 0.625, 0.25, 0.625, 0.5, 0.375, 0.5, 0.375, 0.5, 0.625, 0.5, 0.625, 0.75, 0.375, 0.75, 0.375, 0.75, 0.625, 0.75, 0.625, 1.0, 0.375, 1.0, 0.125, 0.5, 0.375, 0.5, 0.375, 0.75, 0.125, 0.75, 0.625, 0.5, 0.875, 0.5, 0.875, 0.75, 0.625, 0.75])
me_cube_145.materials.append(mat_material_001)
me_cube_145.update()
me_cube_146 = bpy.data.meshes.new('Cube.146')
me_cube_146.from_pydata([(-15.0, 4.0, 3.2), (-15.0, 4.0, 5.0), (-15.0, 5.0, 3.2), (-15.0, 5.0, 5.0), (-14.0, 4.0, 3.8), (-14.0, 4.0, 5.0), (-14.0, 5.0, 3.8), (-14.0, 5.0, 5.0)], [], [(0, 1, 3, 2), (2, 3, 7, 6), (6, 7, 5, 4), (4, 5, 1, 0), (2, 6, 4, 0), (7, 3, 1, 5)])
_uv = me_cube_146.uv_layers.new(name='UVMap')
_uv.uv.foreach_set('vector', [0.375, 0.0, 0.625, 0.0, 0.625, 0.25, 0.375, 0.25, 0.375, 0.25, 0.625, 0.25, 0.625, 0.5, 0.375, 0.5, 0.375, 0.5, 0.625, 0.5, 0.625, 0.75, 0.375, 0.75, 0.375, 0.75, 0.625, 0.75, 0.625, 1.0, 0.375, 1.0, 0.125, 0.5, 0.375, 0.5, 0.375, 0.75, 0.125, 0.75, 0.625, 0.5, 0.875, 0.5, 0.875, 0.75, 0.625, 0.75])
me_cube_146.materials.append(mat_material_001)
me_cube_146.update()
me_cube_147 = bpy.data.meshes.new('Cube.147')
me_cube_147.from_pydata([(-15.0, 4.0, 3.8), (-15.0, 4.0, 5.0), (-15.0, 5.0, 3.8), (-15.0, 5.0, 5.0), (-14.0, 4.0, 4.0), (-14.0, 4.0, 5.0), (-14.0, 5.0, 4.0), (-14.0, 5.0, 5.0)], [], [(0, 1, 3, 2), (2, 3, 7, 6), (6, 7, 5, 4), (4, 5, 1, 0), (2, 6, 4, 0), (7, 3, 1, 5)])
_uv = me_cube_147.uv_layers.new(name='UVMap')
_uv.uv.foreach_set('vector', [0.375, 0.0, 0.625, 0.0, 0.625, 0.25, 0.375, 0.25, 0.375, 0.25, 0.625, 0.25, 0.625, 0.5, 0.375, 0.5, 0.375, 0.5, 0.625, 0.5, 0.625, 0.75, 0.375, 0.75, 0.375, 0.75, 0.625, 0.75, 0.625, 1.0, 0.375, 1.0, 0.125, 0.5, 0.375, 0.5, 0.375, 0.75, 0.125, 0.75, 0.625, 0.5, 0.875, 0.5, 0.875, 0.75, 0.625, 0.75])
me_cube_147.materials.append(mat_material_001)
me_cube_147.update()
me_cube_148 = bpy.data.meshes.new('Cube.148')
me_cube_148.from_pydata([(-15.0, 4.0, 4.0), (-15.0, 4.0, 5.0), (-15.0, 5.0, 4.0), (-15.0, 5.0, 5.0), (-14.0, 4.0, 4.1), (-14.0, 4.0, 5.0), (-14.0, 5.0, 4.1), (-14.0, 5.0, 5.0)], [], [(0, 1, 3, 2), (2, 3, 7, 6), (6, 7, 5, 4), (4, 5, 1, 0), (2, 6, 4, 0), (7, 3, 1, 5)])
_uv = me_cube_148.uv_layers.new(name='UVMap')
_uv.uv.foreach_set('vector', [0.375, 0.0, 0.625, 0.0, 0.625, 0.25, 0.375, 0.25, 0.375, 0.25, 0.625, 0.25, 0.625, 0.5, 0.375, 0.5, 0.375, 0.5, 0.625, 0.5, 0.625, 0.75, 0.375, 0.75, 0.375, 0.75, 0.625, 0.75, 0.625, 1.0, 0.375, 1.0, 0.125, 0.5, 0.375, 0.5, 0.375, 0.75, 0.125, 0.75, 0.625, 0.5, 0.875, 0.5, 0.875, 0.75, 0.625, 0.75])
me_cube_148.materials.append(mat_material_001)
me_cube_148.update()
me_cube_149 = bpy.data.meshes.new('Cube.149')
me_cube_149.from_pydata([(-15.0, 4.0, 4.1), (-15.0, 4.0, 5.0), (-15.0, 5.0, 4.1), (-15.0, 5.0, 5.0), (-14.0, 4.0, 4.0), (-14.0, 4.0, 5.0), (-14.0, 5.0, 4.0), (-14.0, 5.0, 5.0)], [], [(0, 1, 3, 2), (2, 3, 7, 6), (6, 7, 5, 4), (4, 5, 1, 0), (2, 6, 4, 0), (7, 3, 1, 5)])
_uv = me_cube_149.uv_layers.new(name='UVMap')
_uv.uv.foreach_set('vector', [0.375, 0.0, 0.625, 0.0, 0.625, 0.25, 0.375, 0.25, 0.375, 0.25, 0.625, 0.25, 0.625, 0.5, 0.375, 0.5, 0.375, 0.5, 0.625, 0.5, 0.625, 0.75, 0.375, 0.75, 0.375, 0.75, 0.625, 0.75, 0.625, 1.0, 0.375, 1.0, 0.125, 0.5, 0.375, 0.5, 0.375, 0.75, 0.125, 0.75, 0.625, 0.5, 0.875, 0.5, 0.875, 0.75, 0.625, 0.75])
me_cube_149.materials.append(mat_material_001)
me_cube_149.update()
me_cube_150 = bpy.data.meshes.new('Cube.150')
me_cube_150.from_pydata([(-15.0, 4.0, 4.0), (-15.0, 4.0, 5.0), (-15.0, 5.0, 4.0), (-15.0, 5.0, 5.0), (-14.0, 4.0, 3.8), (-14.0, 4.0, 5.0), (-14.0, 5.0, 3.8), (-14.0, 5.0, 5.0)], [], [(0, 1, 3, 2), (2, 3, 7, 6), (6, 7, 5, 4), (4, 5, 1, 0), (2, 6, 4, 0), (7, 3, 1, 5)])
_uv = me_cube_150.uv_layers.new(name='UVMap')
_uv.uv.foreach_set('vector', [0.375, 0.0, 0.625, 0.0, 0.625, 0.25, 0.375, 0.25, 0.375, 0.25, 0.625, 0.25, 0.625, 0.5, 0.375, 0.5, 0.375, 0.5, 0.625, 0.5, 0.625, 0.75, 0.375, 0.75, 0.375, 0.75, 0.625, 0.75, 0.625, 1.0, 0.375, 1.0, 0.125, 0.5, 0.375, 0.5, 0.375, 0.75, 0.125, 0.75, 0.625, 0.5, 0.875, 0.5, 0.875, 0.75, 0.625, 0.75])
me_cube_150.materials.append(mat_material_001)
me_cube_150.update()
me_cube_151 = bpy.data.meshes.new('Cube.151')
me_cube_151.from_pydata([(-15.0, 4.0, 3.8), (-15.0, 4.0, 5.0), (-15.0, 5.0, 3.8), (-15.0, 5.0, 5.0), (-14.0, 4.0, 3.2), (-14.0, 4.0, 5.0), (-14.0, 5.0, 3.2), (-14.0, 5.0, 5.0)], [], [(0, 1, 3, 2), (2, 3, 7, 6), (6, 7, 5, 4), (4, 5, 1, 0), (2, 6, 4, 0), (7, 3, 1, 5)])
_uv = me_cube_151.uv_layers.new(name='UVMap')
_uv.uv.foreach_set('vector', [0.375, 0.0, 0.625, 0.0, 0.625, 0.25, 0.375, 0.25, 0.375, 0.25, 0.625, 0.25, 0.625, 0.5, 0.375, 0.5, 0.375, 0.5, 0.625, 0.5, 0.625, 0.75, 0.375, 0.75, 0.375, 0.75, 0.625, 0.75, 0.625, 1.0, 0.375, 1.0, 0.125, 0.5, 0.375, 0.5, 0.375, 0.75, 0.125, 0.75, 0.625, 0.5, 0.875, 0.5, 0.875, 0.75, 0.625, 0.75])
me_cube_151.materials.append(mat_material_001)
me_cube_151.update()
me_cube_152 = bpy.data.meshes.new('Cube.152')
me_cube_152.from_pydata([(-14.0, 4.0, -1.0), (-14.0, 4.0, 5.0), (-14.0, 5.0, -1.0), (-14.0, 5.0, 5.0), (-13.0, 4.0, -1.0), (-13.0, 4.0, 5.0), (-13.0, 5.0, -1.0), (-13.0, 5.0, 5.0)], [], [(0, 1, 3, 2), (2, 3, 7, 6), (6, 7, 5, 4), (4, 5, 1, 0), (2, 6, 4, 0), (7, 3, 1, 5)])
_uv = me_cube_152.uv_layers.new(name='UVMap')
_uv.uv.foreach_set('vector', [0.375, 0.0, 0.625, 0.0, 0.625, 0.25, 0.375, 0.25, 0.375, 0.25, 0.625, 0.25, 0.625, 0.5, 0.375, 0.5, 0.375, 0.5, 0.625, 0.5, 0.625, 0.75, 0.375, 0.75, 0.375, 0.75, 0.625, 0.75, 0.625, 1.0, 0.375, 1.0, 0.125, 0.5, 0.375, 0.5, 0.375, 0.75, 0.125, 0.75, 0.625, 0.5, 0.875, 0.5, 0.875, 0.75, 0.625, 0.75])
me_cube_152.materials.append(mat_material_001)
me_cube_152.update()
me_cube_153 = bpy.data.meshes.new('Cube.153')
me_cube_153.from_pydata([(-15.0, 4.0, 2.0), (-15.0, 4.0, 5.0), (-15.0, 5.0, 2.0), (-15.0, 5.0, 5.0), (-14.0, 4.0, 3.2), (-14.0, 4.0, 5.0), (-14.0, 5.0, 3.2), (-14.0, 5.0, 5.0)], [], [(0, 1, 3, 2), (2, 3, 7, 6), (6, 7, 5, 4), (4, 5, 1, 0), (2, 6, 4, 0), (7, 3, 1, 5)])
_uv = me_cube_153.uv_layers.new(name='UVMap')
_uv.uv.foreach_set('vector', [0.375, 0.0, 0.625, 0.0, 0.625, 0.25, 0.375, 0.25, 0.375, 0.25, 0.625, 0.25, 0.625, 0.5, 0.375, 0.5, 0.375, 0.5, 0.625, 0.5, 0.625, 0.75, 0.375, 0.75, 0.375, 0.75, 0.625, 0.75, 0.625, 1.0, 0.375, 1.0, 0.125, 0.5, 0.375, 0.5, 0.375, 0.75, 0.125, 0.75, 0.625, 0.5, 0.875, 0.5, 0.875, 0.75, 0.625, 0.75])
me_cube_153.materials.append(mat_material_001)
me_cube_153.update()
me_cube_154 = bpy.data.meshes.new('Cube.154')
me_cube_154.from_pydata([(-14.0, 4.0, 3.2), (-14.0, 4.0, 5.0), (-14.0, 5.0, 3.2), (-14.0, 5.0, 5.0), (-13.0, 4.0, 2.0), (-13.0, 4.0, 5.0), (-13.0, 5.0, 2.0), (-13.0, 5.0, 5.0)], [], [(0, 1, 3, 2), (2, 3, 7, 6), (6, 7, 5, 4), (4, 5, 1, 0), (2, 6, 4, 0), (7, 3, 1, 5)])
_uv = me_cube_154.uv_layers.new(name='UVMap')
_uv.uv.foreach_set('vector', [0.375, 0.0, 0.625, 0.0, 0.625, 0.25, 0.375, 0.25, 0.375, 0.25, 0.625, 0.25, 0.625, 0.5, 0.375, 0.5, 0.375, 0.5, 0.625, 0.5, 0.625, 0.75, 0.375, 0.75, 0.375, 0.75, 0.625, 0.75, 0.625, 1.0, 0.375, 1.0, 0.125, 0.5, 0.375, 0.5, 0.375, 0.75, 0.125, 0.75, 0.625, 0.5, 0.875, 0.5, 0.875, 0.75, 0.625, 0.75])
me_cube_154.materials.append(mat_material_001)
me_cube_154.update()
me_cube = bpy.data.meshes.new('Cube')
me_cube.from_pydata([(-1.0, -1.0, -1.0), (-1.0, -1.0, 1.0), (-1.0, 1.0, -1.0), (-1.0, 1.0, 1.0), (1.0, -1.0, -1.0), (1.0, -1.0, 1.0), (1.0, 1.0, -1.0), (1.0, 1.0, 1.0)], [], [(0, 1, 3, 2), (2, 3, 7, 6), (6, 7, 5, 4), (4, 5, 1, 0), (2, 6, 4, 0), (7, 3, 1, 5)])
_uv = me_cube.uv_layers.new(name='UVMap')
_uv.uv.foreach_set('vector', [0.375, 0.0, 0.625, 0.0, 0.625, 0.25, 0.375, 0.25, 0.375, 0.25, 0.625, 0.25, 0.625, 0.5, 0.375, 0.5, 0.375, 0.5, 0.625, 0.5, 0.625, 0.75, 0.375, 0.75, 0.375, 0.75, 0.625, 0.75, 0.625, 1.0, 0.375, 1.0, 0.125, 0.5, 0.375, 0.5, 0.375, 0.75, 0.125, 0.75, 0.625, 0.5, 0.875, 0.5, 0.875, 0.75, 0.625, 0.75])
me_cube.materials.append(mat_material)
me_cube.update()

# ---- objects
ob_cube = bpy.data.objects.new('Cube', me_cube_001)
ob_cube_001 = bpy.data.objects.new('Cube.001', me_cube_002)
ob_cube_002 = bpy.data.objects.new('Cube.002', me_cube_003)
ob_cube_003 = bpy.data.objects.new('Cube.003', me_cube_004)
ob_cube_004 = bpy.data.objects.new('Cube.004', me_cube_005)
ob_cube_005 = bpy.data.objects.new('Cube.005', me_cube_006)
ob_point = bpy.data.objects.new('Point', light_point)
ob_cube_006 = bpy.data.objects.new('Cube.006', me_cube_007)
ob_cube_008 = bpy.data.objects.new('Cube.008', me_cube_011)
ob_cube_009 = bpy.data.objects.new('Cube.009', me_cube_012)
ob_cube_010 = bpy.data.objects.new('Cube.010', me_cube_013)
ob_cube_011 = bpy.data.objects.new('Cube.011', me_cube_014)
ob_cube_012 = bpy.data.objects.new('Cube.012', me_cube_015)
ob_cube_013 = bpy.data.objects.new('Cube.013', me_cube_016)
ob_cube_007 = bpy.data.objects.new('Cube.007', me_cube_017)
ob_cube_014 = bpy.data.objects.new('Cube.014', me_cube_089)
ob_cube_015 = bpy.data.objects.new('Cube.015', me_cube_090)
ob_cube_016 = bpy.data.objects.new('Cube.016', me_cube_091)
ob_cube_017 = bpy.data.objects.new('Cube.017', me_cube_092)
ob_cube_018 = bpy.data.objects.new('Cube.018', me_cube_093)
ob_cube_019 = bpy.data.objects.new('Cube.019', me_cube_094)
ob_cube_020 = bpy.data.objects.new('Cube.020', me_cube_095)
ob_cube_021 = bpy.data.objects.new('Cube.021', me_cube_096)
ob_cube_022 = bpy.data.objects.new('Cube.022', me_cube_097)
ob_cube_023 = bpy.data.objects.new('Cube.023', me_cube_098)
ob_cube_024 = bpy.data.objects.new('Cube.024', me_cube_099)
ob_cube_025 = bpy.data.objects.new('Cube.025', me_cube_100)
ob_cube_026 = bpy.data.objects.new('Cube.026', me_cube_101)
ob_cube_027 = bpy.data.objects.new('Cube.027', me_cube_102)
ob_cube_028 = bpy.data.objects.new('Cube.028', me_cube_103)
ob_cube_029 = bpy.data.objects.new('Cube.029', me_cube_104)
ob_cube_030 = bpy.data.objects.new('Cube.030', me_cube_105)
ob_cube_031 = bpy.data.objects.new('Cube.031', me_cube_106)
ob_cube_032 = bpy.data.objects.new('Cube.032', me_cube_107)
ob_cube_033 = bpy.data.objects.new('Cube.033', me_cube_108)
ob_cube_034 = bpy.data.objects.new('Cube.034', me_cube_109)
ob_cube_035 = bpy.data.objects.new('Cube.035', me_cube_110)
ob_cube_036 = bpy.data.objects.new('Cube.036', me_cube_111)
ob_cube_037 = bpy.data.objects.new('Cube.037', me_cube_112)
ob_cube_038 = bpy.data.objects.new('Cube.038', me_cube_113)
ob_cube_039 = bpy.data.objects.new('Cube.039', me_cube_114)
ob_cube_040 = bpy.data.objects.new('Cube.040', me_cube_115)
ob_cube_041 = bpy.data.objects.new('Cube.041', me_cube_116)
ob_cube_042 = bpy.data.objects.new('Cube.042', me_cube_117)
ob_point_001 = bpy.data.objects.new('Point.001', light_point_001)
ob_cube_043 = bpy.data.objects.new('Cube.043', me_cube_118)
ob_cube_044 = bpy.data.objects.new('Cube.044', me_cube_119)
ob_cube_045 = bpy.data.objects.new('Cube.045', me_cube_120)
ob_cube_046 = bpy.data.objects.new('Cube.046', me_cube_121)
ob_cube_047 = bpy.data.objects.new('Cube.047', me_cube_122)
ob_cube_048 = bpy.data.objects.new('Cube.048', me_cube_123)
ob_cube_049 = bpy.data.objects.new('Cube.049', me_cube_124)
ob_cube_050 = bpy.data.objects.new('Cube.050', me_cube_125)
ob_cube_051 = bpy.data.objects.new('Cube.051', me_cube_126)
ob_cube_052 = bpy.data.objects.new('Cube.052', me_cube_127)
ob_cube_053 = bpy.data.objects.new('Cube.053', me_cube_128)
ob_cube_054 = bpy.data.objects.new('Cube.054', me_cube_129)
ob_cube_055 = bpy.data.objects.new('Cube.055', me_cube_130)
ob_cube_056 = bpy.data.objects.new('Cube.056', me_cube_131)
ob_cube_057 = bpy.data.objects.new('Cube.057', me_cube_132)
ob_cube_058 = bpy.data.objects.new('Cube.058', me_cube_133)
ob_cube_059 = bpy.data.objects.new('Cube.059', me_cube_134)
ob_cube_060 = bpy.data.objects.new('Cube.060', me_cube_135)
ob_cube_061 = bpy.data.objects.new('Cube.061', me_cube_136)
ob_cube_062 = bpy.data.objects.new('Cube.062', me_cube_137)
ob_cube_063 = bpy.data.objects.new('Cube.063', me_cube_138)
ob_cube_064 = bpy.data.objects.new('Cube.064', me_cube_139)
ob_cube_065 = bpy.data.objects.new('Cube.065', me_cube_140)
ob_cube_066 = bpy.data.objects.new('Cube.066', me_cube_141)
ob_cube_067 = bpy.data.objects.new('Cube.067', me_cube_142)
ob_cube_069 = bpy.data.objects.new('Cube.069', me_cube_144)
ob_cube_070 = bpy.data.objects.new('Cube.070', me_cube_145)
ob_cube_071 = bpy.data.objects.new('Cube.071', me_cube_146)
ob_cube_072 = bpy.data.objects.new('Cube.072', me_cube_147)
ob_cube_073 = bpy.data.objects.new('Cube.073', me_cube_148)
ob_cube_074 = bpy.data.objects.new('Cube.074', me_cube_149)
ob_cube_075 = bpy.data.objects.new('Cube.075', me_cube_150)
ob_cube_076 = bpy.data.objects.new('Cube.076', me_cube_151)
ob_cube_077 = bpy.data.objects.new('Cube.077', me_cube_152)
ob_cube_078 = bpy.data.objects.new('Cube.078', me_cube_153)
ob_cube_079 = bpy.data.objects.new('Cube.079', me_cube_154)
ob_cube_068 = bpy.data.objects.new('Cube.068', me_cube)

# ---- transforms, parenting, visibility, modifiers, constraints
ob_cube.location = (-2.0, -6.0, 0.0)
ob_cube_001.location = (-3.0, -6.0, 0.0)
ob_cube_002.location = (10.0, -6.0, 0.0)
ob_cube_003.location = (-2.0, -7.0, 0.0)
ob_cube_004.location = (-2.0, 6.0, 0.0)
ob_cube_005.location = (-2.0, -6.0, 7.0)
ob_point.location = (3.307, -1.477, 8.204)
ob_cube_006.location = (-2.0, -15.0, 1.0)
ob_cube_008.location = (0.0, -15.0, 1.0)
ob_cube_009.location = (1.0, -15.0, 1.0)
ob_cube_010.location = (2.0, -15.0, 1.0)
ob_cube_011.location = (3.0, -15.0, 1.0)
ob_cube_012.location = (4.0, -15.0, 1.0)
ob_cube_013.location = (5.0, -15.0, 1.0)
ob_cube_007.location = (6.0, -15.0, 1.0)
ob_cube_014.location = (-1.0, -15.0, 1.0)
ob_cube_015.location = (5.0, -15.0, 1.0)
ob_cube_016.location = (9.0, -15.0, 1.0)
ob_cube_017.location = (10.0, -15.0, 1.0)
ob_cube_018.location = (11.0, -15.0, 1.0)
ob_cube_019.location = (12.0, -15.0, 1.0)
ob_cube_020.location = (13.0, -15.0, 1.0)
ob_cube_021.location = (14.0, -15.0, 1.0)
ob_cube_022.location = (15.0, -15.0, 1.0)
ob_cube_023.location = (8.0, -15.0, 1.0)
ob_cube_024.location = (14.0, -15.0, 1.0)
ob_cube_025.location = (18.0, -15.0, 1.0)
ob_cube_026.location = (19.0, -15.0, 1.0)
ob_cube_027.location = (20.0, -15.0, 1.0)
ob_cube_028.location = (21.0, -15.0, 1.0)
ob_cube_029.location = (22.0, -15.0, 1.0)
ob_cube_030.location = (23.0, -15.0, 1.0)
ob_cube_031.location = (24.0, -15.0, 1.0)
ob_cube_032.location = (17.0, -15.0, 1.0)
ob_cube_033.location = (23.0, -15.0, 1.0)
ob_cube_034.location = (27.0, -15.0, 1.0)
ob_cube_035.location = (28.0, -15.0, 1.0)
ob_cube_036.location = (29.0, -15.0, 1.0)
ob_cube_037.location = (30.0, -15.0, 1.0)
ob_cube_038.location = (31.0, -15.0, 1.0)
ob_cube_039.location = (32.0, -15.0, 1.0)
ob_cube_040.location = (33.0, -15.0, 1.0)
ob_cube_041.location = (26.0, -15.0, 1.0)
ob_cube_042.location = (32.0, -15.0, 1.0)
ob_point_001.location = (2.0, -3.0, 8.0)
ob_point_001.rotation_euler = (0.0, -0.0, -1.571)
ob_cube_043.location = (-12.0, 2.0, 1.0)
ob_cube_043.rotation_euler = (0.0, -0.0, -1.571)
ob_cube_044.location = (-12.0, 0.0, 1.0)
ob_cube_044.rotation_euler = (0.0, -0.0, -1.571)
ob_cube_045.location = (-12.0, -1.0, 1.0)
ob_cube_045.rotation_euler = (0.0, -0.0, -1.571)
ob_cube_046.location = (-12.0, -2.0, 1.0)
ob_cube_046.rotation_euler = (0.0, -0.0, -1.571)
ob_cube_047.location = (-12.0, -3.0, 1.0)
ob_cube_047.rotation_euler = (0.0, -0.0, -1.571)
ob_cube_048.location = (-12.0, -4.0, 1.0)
ob_cube_048.rotation_euler = (0.0, -0.0, -1.571)
ob_cube_049.location = (-12.0, -5.0, 1.0)
ob_cube_049.rotation_euler = (0.0, -0.0, -1.571)
ob_cube_050.location = (-12.0, -6.0, 1.0)
ob_cube_050.rotation_euler = (0.0, -0.0, -1.571)
ob_cube_051.location = (-12.0, 1.0, 1.0)
ob_cube_051.rotation_euler = (0.0, -0.0, -1.571)
ob_cube_052.location = (-12.0, -5.0, 1.0)
ob_cube_052.rotation_euler = (0.0, -0.0, -1.571)
ob_cube_053.location = (-12.0, -9.0, 1.0)
ob_cube_053.rotation_euler = (0.0, -0.0, -1.571)
ob_cube_054.location = (-12.0, -10.0, 1.0)
ob_cube_054.rotation_euler = (0.0, -0.0, -1.571)
ob_cube_055.location = (-12.0, -11.0, 1.0)
ob_cube_055.rotation_euler = (0.0, -0.0, -1.571)
ob_cube_056.location = (-12.0, -12.0, 1.0)
ob_cube_056.rotation_euler = (0.0, -0.0, -1.571)
ob_cube_057.location = (-12.0, -13.0, 1.0)
ob_cube_057.rotation_euler = (0.0, -0.0, -1.571)
ob_cube_058.location = (-12.0, -14.0, 1.0)
ob_cube_058.rotation_euler = (0.0, -0.0, -1.571)
ob_cube_059.location = (-12.0, -15.0, 1.0)
ob_cube_059.rotation_euler = (0.0, -0.0, -1.571)
ob_cube_060.location = (-12.0, -8.0, 1.0)
ob_cube_060.rotation_euler = (0.0, -0.0, -1.571)
ob_cube_061.location = (-12.0, -14.0, 1.0)
ob_cube_061.rotation_euler = (0.0, -0.0, -1.571)
ob_cube_062.location = (-12.0, -18.0, 1.0)
ob_cube_062.rotation_euler = (0.0, -0.0, -1.571)
ob_cube_063.location = (-12.0, -19.0, 1.0)
ob_cube_063.rotation_euler = (0.0, -0.0, -1.571)
ob_cube_064.location = (-12.0, -20.0, 1.0)
ob_cube_064.rotation_euler = (0.0, -0.0, -1.571)
ob_cube_065.location = (-12.0, -21.0, 1.0)
ob_cube_065.rotation_euler = (0.0, -0.0, -1.571)
ob_cube_066.location = (-12.0, -22.0, 1.0)
ob_cube_066.rotation_euler = (0.0, -0.0, -1.571)
ob_cube_067.location = (-12.0, -23.0, 1.0)
ob_cube_067.rotation_euler = (0.0, -0.0, -1.571)
ob_cube_069.location = (-12.0, -17.0, 1.0)
ob_cube_069.rotation_euler = (0.0, -0.0, -1.571)
ob_cube_070.location = (-12.0, -23.0, 1.0)
ob_cube_070.rotation_euler = (0.0, -0.0, -1.571)
ob_cube_071.location = (-12.0, -27.0, 1.0)
ob_cube_071.rotation_euler = (0.0, -0.0, -1.571)
ob_cube_072.location = (-12.0, -28.0, 1.0)
ob_cube_072.rotation_euler = (0.0, -0.0, -1.571)
ob_cube_073.location = (-12.0, -29.0, 1.0)
ob_cube_073.rotation_euler = (0.0, -0.0, -1.571)
ob_cube_074.location = (-12.0, -30.0, 1.0)
ob_cube_074.rotation_euler = (0.0, -0.0, -1.571)
ob_cube_075.location = (-12.0, -31.0, 1.0)
ob_cube_075.rotation_euler = (0.0, -0.0, -1.571)
ob_cube_076.location = (-12.0, -32.0, 1.0)
ob_cube_076.rotation_euler = (0.0, -0.0, -1.571)
ob_cube_077.location = (-12.0, -33.0, 1.0)
ob_cube_077.rotation_euler = (0.0, -0.0, -1.571)
ob_cube_078.location = (-12.0, -26.0, 1.0)
ob_cube_078.rotation_euler = (0.0, -0.0, -1.571)
ob_cube_079.location = (-12.0, -32.0, 1.0)
ob_cube_079.rotation_euler = (0.0, -0.0, -1.571)
ob_cube_068.location = (9.0, 0.0, 1.0)

# ---- collection membership
col_collection.objects.link(ob_cube)
col_collection.objects.link(ob_cube_001)
col_collection.objects.link(ob_cube_002)
col_collection.objects.link(ob_cube_003)
col_collection.objects.link(ob_cube_004)
col_collection.objects.link(ob_cube_005)
col_collection.objects.link(ob_point)
col_collection.objects.link(ob_cube_006)
col_collection.objects.link(ob_cube_008)
col_collection.objects.link(ob_cube_009)
col_collection.objects.link(ob_cube_010)
col_collection.objects.link(ob_cube_011)
col_collection.objects.link(ob_cube_012)
col_collection.objects.link(ob_cube_013)
col_collection.objects.link(ob_cube_007)
col_collection.objects.link(ob_cube_014)
col_collection.objects.link(ob_cube_015)
col_collection.objects.link(ob_cube_016)
col_collection.objects.link(ob_cube_017)
col_collection.objects.link(ob_cube_018)
col_collection.objects.link(ob_cube_019)
col_collection.objects.link(ob_cube_020)
col_collection.objects.link(ob_cube_021)
col_collection.objects.link(ob_cube_022)
col_collection.objects.link(ob_cube_023)
col_collection.objects.link(ob_cube_024)
col_collection.objects.link(ob_cube_025)
col_collection.objects.link(ob_cube_026)
col_collection.objects.link(ob_cube_027)
col_collection.objects.link(ob_cube_028)
col_collection.objects.link(ob_cube_029)
col_collection.objects.link(ob_cube_030)
col_collection.objects.link(ob_cube_031)
col_collection.objects.link(ob_cube_032)
col_collection.objects.link(ob_cube_033)
col_collection.objects.link(ob_cube_034)
col_collection.objects.link(ob_cube_035)
col_collection.objects.link(ob_cube_036)
col_collection.objects.link(ob_cube_037)
col_collection.objects.link(ob_cube_038)
col_collection.objects.link(ob_cube_039)
col_collection.objects.link(ob_cube_040)
col_collection.objects.link(ob_cube_041)
col_collection.objects.link(ob_cube_042)
col_collection.objects.link(ob_point_001)
col_collection.objects.link(ob_cube_043)
col_collection.objects.link(ob_cube_044)
col_collection.objects.link(ob_cube_045)
col_collection.objects.link(ob_cube_046)
col_collection.objects.link(ob_cube_047)
col_collection.objects.link(ob_cube_048)
col_collection.objects.link(ob_cube_049)
col_collection.objects.link(ob_cube_050)
col_collection.objects.link(ob_cube_051)
col_collection.objects.link(ob_cube_052)
col_collection.objects.link(ob_cube_053)
col_collection.objects.link(ob_cube_054)
col_collection.objects.link(ob_cube_055)
col_collection.objects.link(ob_cube_056)
col_collection.objects.link(ob_cube_057)
col_collection.objects.link(ob_cube_058)
col_collection.objects.link(ob_cube_059)
col_collection.objects.link(ob_cube_060)
col_collection.objects.link(ob_cube_061)
col_collection.objects.link(ob_cube_062)
col_collection.objects.link(ob_cube_063)
col_collection.objects.link(ob_cube_064)
col_collection.objects.link(ob_cube_065)
col_collection.objects.link(ob_cube_066)
col_collection.objects.link(ob_cube_067)
col_collection.objects.link(ob_cube_069)
col_collection.objects.link(ob_cube_070)
col_collection.objects.link(ob_cube_071)
col_collection.objects.link(ob_cube_072)
col_collection.objects.link(ob_cube_073)
col_collection.objects.link(ob_cube_074)
col_collection.objects.link(ob_cube_075)
col_collection.objects.link(ob_cube_076)
col_collection.objects.link(ob_cube_077)
col_collection.objects.link(ob_cube_078)
col_collection.objects.link(ob_cube_079)
col_collection.objects.link(ob_cube_068)

# ---- scene / render settings (as saved in the file)
scene.frame_start = 1; scene.frame_end = 250; scene.frame_set(13)
scene.render.engine = 'BLENDER_EEVEE_NEXT'
scene.cycles.sampling_pattern = 'TABULATED_SOBOL'
bpy.context.view_layer.update()

# ---- added for rendering (the .blend has no active camera): camera
cam_auto = bpy.data.cameras.new('AutoCamera')
cam_auto.lens = 50.0
cam_auto.sensor_width = 36.0
cam_auto.clip_end = 1000.0
ob_auto_camera = bpy.data.objects.new('AutoCamera', cam_auto)
scene.collection.objects.link(ob_auto_camera)
ob_auto_camera.location = (53.0642, -63.377, 44.2513)
ob_auto_camera.rotation_euler = (1.09748, -7.21219e-08, 0.694738)
scene.camera = ob_auto_camera
bpy.context.view_layer.update()
